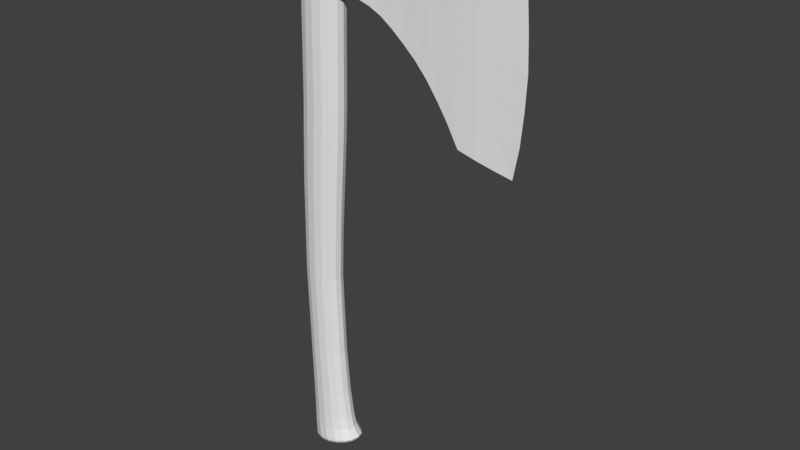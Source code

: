 # Source: axe.blend  (saved by Blender 2.80.75; exported with 4.5.12 LTS)
import bpy
from mathutils import Matrix  # noqa: F401  (used for matrix-valued properties, if any)

bpy.ops.wm.read_factory_settings(use_empty=True)
scene = bpy.context.scene
scene.name = 'Scene'

# ---- collections
col_collection_1 = bpy.data.collections.new('Collection 1'); scene.collection.children.link(col_collection_1)

# ---- world
world_world = bpy.data.worlds.new('World'); scene.world = world_world
world_world.color = (0.05088, 0.05088, 0.05088)
world_world.use_sun_shadow = False
world_world.sun_shadow_jitter_overblur = 0.0
world_world.cycles.sampling_method = 'MANUAL'

# ---- meshes
me_cylinder = bpy.data.meshes.new('Cylinder')
me_cylinder.from_pydata([(3.654, 0.4836, 0.91), (3.654, -0.4809, 0.91), (3.654, 0.4836, 0.8807), (3.654, 0.4836, 0.8557), (3.654, 0.4836, 0.8266), (3.654, 0.4836, 0.7991), (3.654, 0.4836, 0.7803), (3.654, -0.5136, 0.7803), (3.654, -0.5063, 0.7991), (3.654, -0.4991, 0.8266), (3.654, -0.4918, 0.8557), (3.654, -0.4845, 0.8807), (3.654, 0.4836, 0.7606), (3.654, -0.4773, 0.9376), (3.654, 0.4836, 0.9376), (3.654, -0.5208, 0.7606), (4.799, 0.4314, 0.8724), (4.799, 0.4314, 0.84), (4.799, 0.4314, 0.7958), (4.799, 0.4314, 0.7299), (4.799, -0.4508, 0.7299), (4.799, -0.4464, 0.7534), (-0.399, 0.6948, 0.9596), (-0.7681, 0.5318, 0.9596), (-1.015, 0.2878, 0.9596), (-1.101, 7.688e-09, 0.9596), (-1.015, -0.2878, 0.9596), (-0.7681, -0.5318, 0.9596), (-0.399, -0.6948, 0.9596), (0.03646, -0.752, 0.9596), (0.4719, -0.6948, 0.9596), (0.841, -0.5318, 0.9596), (1.088, -0.2878, 0.9596), (1.174, -3.412e-08, 0.9596), (1.088, 0.2878, 0.9596), (0.841, 0.5318, 0.9596), (0.4719, 0.6948, 0.9596), (0.03646, 0.752, 0.9596), (3.082, -0.5679, 0.7777), (3.082, 0.5233, 0.863), (3.082, 0.5233, 0.8191), (3.082, -0.5502, 0.8191), (3.082, -0.519, 0.9113), (3.082, 0.5233, 0.9113), (4.799, 0.4314, 0.9082), (4.799, -0.4309, 0.9082), (4.799, 0.4314, 0.7534), (4.799, -0.442, 0.7958), (4.799, -0.4376, 0.84), (4.799, -0.4331, 0.8724), (4.799, 0.4314, 0.7089), (4.799, 0.4314, 0.9432), (4.799, -0.4287, 0.9432), (4.799, -0.4553, 0.7089), (6.961, -0.354, 0.9104), (6.961, 0.3522, 0.9104), (6.961, 0.3522, 0.8665), (6.961, 0.3522, 0.8256), (6.961, 0.3522, 0.762), (6.961, 0.3522, 0.7001), (6.961, 0.3522, 0.6485), (6.961, -0.354, 0.6485), (6.961, -0.354, 0.7001), (6.961, -0.354, 0.762), (6.961, -0.354, 0.8256), (6.961, -0.354, 0.8665), (6.961, 0.3522, 0.5567), (6.961, -0.354, 0.9558), (6.961, 0.3522, 0.9558), (6.961, -0.354, 0.5567), (5.943, 0.3978, 0.949), (5.943, -0.4076, 0.6421), (5.943, 0.3978, 0.9088), (5.943, -0.3991, 0.9088), (5.943, 0.3978, 0.8702), (5.943, 0.3978, 0.8339), (5.943, 0.3978, 0.7785), (5.943, 0.3978, 0.7249), (5.943, 0.3978, 0.6905), (5.943, -0.406, 0.6905), (5.943, -0.4045, 0.7249), (5.943, -0.403, 0.7785), (5.943, -0.4014, 0.8339), (5.943, -0.3999, 0.8702), (5.943, 0.3978, 0.6421), (5.943, -0.3984, 0.949), (-0.9894, -0.8641, 0.9136), (-0.9894, 0.8641, 0.9136), (-0.9894, -0.8641, 0.8921), (-0.9894, -0.8641, 0.8727), (-0.9894, -0.8641, 0.8529), (-0.9894, -0.8641, 0.8345), (-0.9894, -0.8641, 0.8167), (-0.9894, 0.8641, 0.8167), (-0.9894, 0.8641, 0.8345), (-0.9894, 0.8641, 0.8529), (-0.9894, 0.8641, 0.8727), (-0.9894, 0.8641, 0.8921), (-0.9894, 0.8641, 0.8002), (-1.42, 0.7755, 0.8027), (-1.785, 1.557e-08, 0.9325), (-1.692, 0.4197, 0.8027), (-1.692, 0.4197, 0.9325), (-1.785, 1.557e-08, 0.8027), (-1.42, 0.7755, 0.9325), (-0.9894, 0.8641, 0.9351), (-1.692, -0.4197, 0.8027), (-1.692, -0.4197, 0.9325), (-1.42, -0.7755, 0.9325), (-0.9894, -0.8641, 0.9351), (-0.9894, -0.8641, 0.8002), (-1.42, -0.7755, 0.8027), (0.9312, 0.8955, 0.9149), (0.9312, -0.8955, 0.9149), (0.9312, -0.8955, 0.8161), (0.9312, -0.8955, 0.8342), (0.9312, -0.8955, 0.8529), (0.9312, -0.8955, 0.873), (0.9312, -0.8955, 0.8932), (0.9312, 0.8955, 0.8932), (0.9312, 0.8955, 0.873), (0.9312, 0.8955, 0.8529), (0.9312, 0.8955, 0.8342), (0.9312, 0.8955, 0.8161), (0.9312, -0.8955, 0.9367), (0.9312, 0.8955, 0.9367), (1.286, 0.782, 0.9367), (1.523, 0.4702, 0.934), (1.607, -5.902e-08, 0.934), (0.9312, 0.8955, 0.7994), (1.286, 0.782, 0.7994), (1.286, -0.782, 0.9367), (1.523, -0.4702, 0.934), (1.523, -0.4702, 0.8019), (1.286, -0.782, 0.7994), (1.523, 0.4702, 0.8019), (1.607, -5.91e-08, 0.8019), (0.9312, -0.8955, 0.7994), (5.371, 0.4185, 0.9085), (4.226, -0.4921, 0.7369), (5.371, -0.4187, 0.9085), (4.226, -0.4567, 0.9395), (5.371, 0.4185, 0.8713), (4.226, 0.4614, 0.9395), (5.371, 0.4185, 0.8369), (4.226, 0.4614, 0.7369), (5.371, 0.4185, 0.7872), (4.226, -0.4626, 0.8756), (5.371, 0.4185, 0.7391), (4.226, -0.4685, 0.8468), (5.371, 0.4185, 0.71), (4.226, -0.4744, 0.8101), (5.371, -0.4326, 0.71), (4.226, -0.4803, 0.7752), (5.371, -0.4295, 0.7391), (4.226, -0.4862, 0.7582), (5.371, -0.4264, 0.7872), (4.226, 0.4614, 0.7582), (5.371, -0.4233, 0.8369), (4.226, 0.4614, 0.7752), (5.371, -0.4203, 0.8713), (4.226, 0.4614, 0.8101), (5.371, 0.4185, 0.679), (4.226, 0.4614, 0.8468), (4.226, 0.4614, 0.8756), (5.371, 0.4185, 0.9458), (5.371, -0.4172, 0.9458), (4.226, -0.4596, 0.9084), (4.226, 0.4614, 0.9084), (5.371, -0.4356, 0.679), (7.407, 0.3298, 0.9116), (7.407, -0.3314, 0.9116), (9.156, 0.1479, 0.9205), (-1.759, 0.6469, 0.9091), (-1.969, 0.4951, 0.9091), (-2.012, 0.2679, 0.9091), (-2.012, 2.765e-08, 0.9091), (-2.012, -0.2679, 0.9091), (-1.969, -0.4951, 0.9091), (-1.759, -0.6469, 0.9091), (8.299, 0.2603, 0.9146), (6.516, 0.3692, 0.9091), (2.036, -0.654, 0.9131), (2.036, 0.654, 0.9131), (10.12, -0.0002774, 0.9296), (-0.4403, 0.9482, 0.9161), (-0.4403, -0.9482, 0.9161), (2.384e-07, -0.9803, 0.9178), (0.4403, -0.9482, 0.9161), (0.4403, 0.9482, 0.9161), (9.156, -0.1495, 0.9205), (8.299, -0.262, 0.9146), (6.516, -0.3711, 0.9091), (0.0, 0.9803, 0.9178), (7.407, 0.3298, 0.8639), (7.407, 0.3298, 0.8203), (7.407, 0.3298, 0.7541), (7.407, 0.3298, 0.6897), (7.407, 0.3298, 0.6261), (7.407, -0.3314, 0.6261), (7.407, -0.3314, 0.6897), (7.407, -0.3314, 0.7541), (7.407, -0.3314, 0.8203), (7.407, -0.3314, 0.8639), (7.517, 0.3298, 0.5007), (7.407, 0.3298, 0.9594), (7.407, -0.3314, 0.9594), (7.517, -0.3314, 0.5007), (9.156, -0.1495, 0.8527), (9.156, -0.1495, 0.7968), (9.156, -0.1495, 0.7183), (9.156, -0.1495, 0.6415), (9.156, -0.1495, 0.5656), (9.156, 0.1479, 0.5656), (9.156, 0.1479, 0.6415), (9.156, 0.1479, 0.7183), (9.156, 0.1479, 0.7968), (9.156, 0.1479, 0.8527), (-1.759, 0.6469, 0.8178), (-1.759, 0.6469, 0.8348), (-1.759, 0.6469, 0.8525), (-1.759, 0.6469, 0.8714), (-1.759, 0.6469, 0.8885), (-1.969, 0.4951, 0.8178), (-1.969, 0.4951, 0.8348), (-1.969, 0.4951, 0.8525), (-1.969, 0.4951, 0.8714), (-1.969, 0.4951, 0.8885), (-2.012, 0.2679, 0.8178), (-2.012, 0.2679, 0.8348), (-2.012, 0.2679, 0.8525), (-2.012, 0.2679, 0.8714), (-2.012, 0.2679, 0.8885), (-2.012, 2.765e-08, 0.8178), (-2.012, 2.765e-08, 0.8348), (-2.012, 2.765e-08, 0.8525), (-2.012, 2.765e-08, 0.8714), (-2.012, 2.765e-08, 0.8885), (-2.012, -0.2679, 0.8178), (-2.012, -0.2679, 0.8348), (-2.012, -0.2679, 0.8525), (-2.012, -0.2679, 0.8714), (-2.012, -0.2679, 0.8885), (-1.969, -0.4951, 0.8178), (-1.969, -0.4951, 0.8348), (-1.969, -0.4951, 0.8525), (-1.969, -0.4951, 0.8714), (-1.969, -0.4951, 0.8885), (-1.759, -0.6469, 0.8178), (-1.759, -0.6469, 0.8348), (-1.759, -0.6469, 0.8525), (-1.759, -0.6469, 0.8714), (-1.759, -0.6469, 0.8885), (8.299, -0.262, 0.8586), (8.299, -0.262, 0.8099), (8.299, -0.262, 0.7384), (8.299, -0.262, 0.6687), (8.299, -0.262, 0.5999), (6.516, -0.3711, 0.8691), (6.516, -0.3711, 0.8308), (6.516, -0.3711, 0.7698), (6.516, -0.3711, 0.7106), (6.516, -0.3711, 0.6709), (3.082, -0.5235, 0.885), (3.082, -0.5324, 0.863), (3.082, -0.5413, 0.8403), (3.082, -0.559, 0.7985), (8.299, 0.2603, 0.5999), (8.299, 0.2603, 0.6687), (8.299, 0.2603, 0.7384), (8.299, 0.2603, 0.8099), (8.299, 0.2603, 0.8586), (6.516, 0.3692, 0.6709), (6.516, 0.3692, 0.7106), (6.516, 0.3692, 0.7698), (6.516, 0.3692, 0.8308), (6.516, 0.3692, 0.8691), (3.082, 0.5233, 0.7985), (3.082, 0.5233, 0.8403), (3.082, 0.5233, 0.885), (2.036, -0.654, 0.818), (2.036, -0.654, 0.8354), (2.036, -0.654, 0.8534), (2.036, -0.654, 0.8727), (2.036, -0.654, 0.8922), (2.036, 0.654, 0.818), (2.036, 0.654, 0.8354), (2.036, 0.654, 0.8534), (2.036, 0.654, 0.8727), (2.036, 0.654, 0.8922), (10.26, -0.0002774, 0.5373), (10.4, -0.0002774, 0.6193), (10.47, -0.0002774, 0.7023), (10.4, -0.0002774, 0.787), (10.31, -0.0002774, 0.849), (-0.4403, 0.9482, 0.8149), (-0.4403, 0.9482, 0.8334), (-0.4403, 0.9482, 0.8526), (-0.4403, 0.9482, 0.8732), (-0.4403, 0.9482, 0.8938), (-0.4403, -0.9482, 0.8149), (-0.4403, -0.9482, 0.8334), (-0.4403, -0.9482, 0.8526), (-0.4403, -0.9482, 0.8732), (-0.4403, -0.9482, 0.8938), (2.086e-07, -0.9803, 0.8132), (2.086e-07, -0.9803, 0.8324), (2.086e-07, -0.9803, 0.8522), (2.384e-07, -0.9803, 0.8734), (2.384e-07, -0.9803, 0.8948), (0.4403, -0.9482, 0.8149), (0.4403, -0.9482, 0.8334), (0.4403, -0.9482, 0.8526), (0.4403, -0.9482, 0.8732), (0.4403, -0.9482, 0.8938), (0.4403, 0.9482, 0.8149), (0.4403, 0.9482, 0.8334), (0.4403, 0.9482, 0.8526), (0.4403, 0.9482, 0.8732), (0.4403, 0.9482, 0.8938), (0.0, 0.9803, 0.8948), (0.0, 0.9803, 0.8734), (0.0, 0.9803, 0.8522), (-2.98e-08, 0.9803, 0.8324), (-2.98e-08, 0.9803, 0.8132), (9.156, 0.1479, 0.9794), (9.093, -0.1495, 0.474), (9.093, 0.1479, 0.474), (9.156, -0.1495, 0.9794), (-1.759, 0.6469, 0.802), (-1.969, 0.4951, 0.802), (-2.012, 0.2679, 0.802), (-2.012, 2.765e-08, 0.802), (-2.012, -0.2679, 0.802), (-1.969, -0.4951, 0.802), (-1.759, -0.6469, 0.802), (-1.759, -0.6469, 0.9297), (-1.969, -0.4951, 0.9297), (-2.012, -0.2679, 0.9297), (-2.012, 2.765e-08, 0.9297), (-2.012, 0.2679, 0.9297), (-1.759, 0.6469, 0.9297), (-1.969, 0.4951, 0.9297), (8.325, 0.2603, 0.487), (6.516, 0.3692, 0.5957), (3.082, 0.5233, 0.7777), (3.082, 0.5233, 0.9362), (6.516, 0.3692, 0.9522), (8.299, 0.2603, 0.9675), (8.299, -0.262, 0.9675), (6.516, -0.3711, 0.9522), (3.082, -0.5146, 0.9362), (6.516, -0.3711, 0.5957), (8.325, -0.262, 0.487), (2.036, -0.5552, 0.934), (2.036, -0.654, 0.934), (2.036, -0.3005, 0.934), (2.036, -4.231e-08, 0.934), (2.036, 0.3005, 0.934), (2.036, 0.5552, 0.934), (2.036, 0.654, 0.934), (2.036, 0.654, 0.7981), (2.036, -0.654, 0.7981), (2.036, 0.5552, 0.7981), (2.036, 0.3005, 0.7981), (2.036, -4.231e-08, 0.7981), (2.036, -0.3005, 0.7981), (2.036, -0.5552, 0.7981), (9.882, -0.0002774, 0.9892), (9.997, -0.0002774, 0.4599), (-0.4403, 0.9482, 0.7978), (-1.034, 0.8462, 0.7994), (-1.351, 0.5088, 0.8019), (-1.462, 1.131e-08, 0.8019), (-1.351, -0.5088, 0.8019), (-1.034, -0.8462, 0.7994), (-0.4403, -0.9482, 0.7978), (2.086e-07, -0.9803, 0.7924), (0.4403, -0.9482, 0.7978), (1.034, -0.8462, 0.7994), (1.351, -0.5088, 0.8019), (1.462, -6.27e-08, 0.8019), (1.351, 0.5088, 0.8019), (1.034, 0.8462, 0.7994), (0.4403, 0.9482, 0.7978), (0.4403, 0.9482, 0.9384), (1.034, 0.8462, 0.9367), (1.351, 0.5088, 0.934), (1.462, -6.259e-08, 0.934), (1.351, -0.5088, 0.934), (1.034, -0.8462, 0.9367), (0.4403, -0.9482, 0.9384), (2.384e-07, -0.9803, 0.944), (-0.4403, -0.9482, 0.9384), (-1.034, -0.8462, 0.9367), (-1.351, -0.5088, 0.934), (-1.462, 1.131e-08, 0.934), (-1.351, 0.5088, 0.934), (-1.034, 0.8462, 0.9367), (-0.4403, 0.9482, 0.9384), (0.0, 0.9803, 0.944), (-2.98e-08, 0.9803, 0.7924), (0.2627, 0.3818, -0.4737), (0.03646, 0.615, 0.9626), (0.4888, 0.3512, -0.4708), (0.3926, 0.5682, 0.9626), (0.6805, 0.2641, -0.4683), (0.6944, 0.4349, 0.9626), (0.8086, 0.1337, -0.4666), (0.8961, 0.2354, 0.9626), (0.8536, -0.02011, -0.4661), (0.967, -2.979e-08, 0.9626), (0.8086, -0.1739, -0.4666), (0.8961, -0.2354, 0.9626), (0.6805, -0.3043, -0.4683), (0.6944, -0.4349, 0.9626), (0.4888, -0.3914, -0.4708), (0.3926, -0.5682, 0.9626), (0.2627, -0.422, -0.4737), (0.03646, -0.615, 0.9626), (0.03651, -0.3914, -0.4767), (-0.3196, -0.5682, 0.9626), (-0.1552, -0.3043, -0.4792), (-0.6215, -0.4349, 0.9626), (-0.2833, -0.1739, -0.4809), (-0.8232, -0.2354, 0.9626), (-0.3283, -0.02011, -0.4814), (-0.8941, 4.325e-09, 0.9626), (-0.2833, 0.1337, -0.4809), (-0.8232, 0.2354, 0.9626), (-0.1552, 0.2641, -0.4792), (-0.6215, 0.4349, 0.9626), (0.03651, 0.3512, -0.4767), (-0.3196, 0.5682, 0.9626), (0.03646, 0.752, 0.944), (0.4719, 0.6948, 0.9384), (0.841, 0.5318, 0.9367), (1.088, 0.2878, 0.9367), (1.174, -3.412e-08, 0.9367), (1.088, -0.2878, 0.9367), (0.841, -0.5318, 0.9367), (0.4719, -0.6948, 0.9384), (0.03646, -0.752, 0.944), (-0.399, -0.6948, 0.9384), (-0.7681, -0.5318, 0.9367), (-1.015, -0.2878, 0.9367), (-1.101, 7.688e-09, 0.9367), (-1.015, 0.2878, 0.9367), (-0.7681, 0.5318, 0.9367), (-0.399, 0.6948, 0.9384), (0.4719, 0.6948, 0.7978), (0.841, 0.5318, 0.7994), (1.088, 0.2878, 0.7994), (1.174, -3.412e-08, 0.7994), (1.088, -0.2878, 0.7994), (0.841, -0.5318, 0.7994), (0.4719, -0.6948, 0.7978), (0.03646, -0.752, 0.7924), (-0.399, -0.6948, 0.7978), (-0.7681, -0.5318, 0.7994), (-1.015, -0.2878, 0.7994), (-1.101, 7.688e-09, 0.7994), (-1.015, 0.2878, 0.7994), (-0.7681, 0.5318, 0.7994), (-0.399, 0.6948, 0.7978), (0.03646, 0.752, 0.7924), (0.7035, 0.8159, -0.4541), (1.135, 0.62, -0.4487), (1.424, 0.3269, -0.4451), (1.525, -0.01878, -0.4439), (1.424, -0.3645, -0.4451), (1.135, -0.6576, -0.4487), (0.7035, -0.8534, -0.4541), (0.1943, -0.9222, -0.4604), (-0.3149, -0.8534, -0.4666), (-0.7467, -0.6576, -0.4719), (-1.043, -0.3492, -0.4747), (-1.136, -0.01878, -0.4768), (-1.035, 0.3269, -0.4755), (-0.7467, 0.62, -0.4719), (-0.3149, 0.8159, -0.4666), (0.1943, 0.8846, -0.4604), (-0.09527, 0.7601, -0.3911), (-0.4707, 0.6789, 0.03565), (-0.3172, 0.7288, 0.278), (0.1055, 0.6733, 0.2776), (-0.07776, 0.6273, 0.03465), (0.3441, 0.7023, -0.3898), (0.4635, 0.5153, 0.2772), (0.2552, 0.4801, 0.0337), (0.7166, 0.5375, -0.3886), (0.7019, 0.2789, 0.2762), (0.4772, 0.2598, 0.03274), (0.9656, 0.2909, -0.3879), (0.7856, -3.306e-08, 0.2759), (0.5552, -3.113e-08, 0.03241), (1.053, -3.424e-08, -0.3877), (0.7019, -0.2789, 0.2762), (0.4772, -0.2598, 0.03274), (0.9656, -0.2909, -0.3879), (0.4635, -0.5153, 0.2772), (0.2552, -0.4801, 0.0337), (0.7166, -0.5375, -0.3886), (0.1055, -0.6733, 0.2776), (-0.07776, -0.6273, 0.03465), (0.3441, -0.7023, -0.3898), (-0.3172, -0.7288, 0.278), (-0.4707, -0.6789, 0.03565), (-0.09527, -0.7601, -0.3911), (-0.7361, -0.6733, 0.2809), (-0.8616, -0.6273, 0.03804), (-0.5349, -0.7023, -0.3922), (-1.092, -0.5153, 0.2831), (-1.193, -0.4801, 0.03996), (-0.9075, -0.5375, -0.3931), (-1.33, -0.2789, 0.284), (-1.415, -0.2598, 0.04092), (-1.156, -0.2909, -0.3938), (-1.414, 7.451e-09, 0.2843), (-1.493, 6.613e-09, 0.04126), (-1.244, 8.02e-09, -0.3941), (-1.33, 0.2789, 0.284), (-1.415, 0.2598, 0.04092), (-1.156, 0.2909, -0.3938), (-1.092, 0.5153, 0.2831), (-1.193, 0.4801, 0.03996), (-0.9075, 0.5375, -0.3931), (-0.7361, 0.6733, 0.2809), (-0.8616, 0.6273, 0.03804), (-0.5349, 0.7023, -0.3922), (-0.09241, 0.752, 0.5007), (0.3439, 0.6948, 0.501), (0.7135, 0.5318, 0.501), (0.9596, 0.2878, 0.5002), (1.046, -3.412e-08, 0.5), (0.9596, -0.2878, 0.5002), (0.7135, -0.5318, 0.501), (0.3439, -0.6948, 0.501), (-0.09241, -0.752, 0.5007), (-0.5252, -0.6948, 0.5036), (-0.8924, -0.5318, 0.5058), (-1.139, -0.2878, 0.5066), (-1.225, 7.688e-09, 0.5068), (-1.139, 0.2878, 0.5066), (-0.8924, 0.5318, 0.5058), (-0.5252, 0.6948, 0.5036), (-0.3433, 0.6789, -0.1886), (0.04982, 0.6273, -0.1881), (0.3831, 0.4801, -0.1878), (0.6057, 0.2598, -0.1878), (0.6839, -3.113e-08, -0.1878), (0.6057, -0.2598, -0.1878), (0.3831, -0.4801, -0.1878), (0.04982, -0.6273, -0.1881), (-0.3433, -0.6789, -0.1886), (-0.7363, -0.6273, -0.1881), (-1.069, -0.4801, -0.1878), (-1.292, -0.2598, -0.1878), (-1.37, 6.613e-09, -0.1878), (-1.292, 0.2598, -0.1878), (-1.069, 0.4801, -0.1878), (-0.7363, 0.6273, -0.1881), (-0.4083, 0.6948, 0.1568), (-0.005604, 0.6419, 0.1568), (0.3357, 0.4913, 0.1567), (0.5633, 0.2659, 0.1561), (0.6432, -3.152e-08, 0.1559), (0.5633, -0.2659, 0.1561), (0.3357, -0.4913, 0.1567), (-0.005604, -0.6419, 0.1568), (-0.4083, -0.6948, 0.1568), (-0.8092, -0.6419, 0.1588), (-1.149, -0.4913, 0.1603), (-1.377, -0.2659, 0.1609), (-1.457, 7.103e-09, 0.1611), (-1.377, 0.2659, 0.1609), (-1.149, 0.4913, 0.1603), (-0.8092, 0.6419, 0.1588), (0.2662, 0.6948, 0.4216), (0.6356, 0.5318, 0.4216), (0.8818, 0.2878, 0.4208), (0.9682, -3.412e-08, 0.4206), (0.8818, -0.2878, 0.4208), (0.6356, -0.5318, 0.4216), (0.2662, -0.6948, 0.4216), (-0.1699, -0.752, 0.4215), (-0.6028, -0.6948, 0.4243), (-0.9699, -0.5318, 0.4265), (-1.216, -0.2878, 0.4272), (-1.302, 7.688e-09, 0.4275), (-1.216, 0.2878, 0.4272), (-0.9699, 0.5318, 0.4265), (-0.6028, 0.6948, 0.4243), (-0.1699, 0.752, 0.4215), (0.1986, 0.6574, -0.3154), (0.5477, 0.5031, -0.3148), (0.781, 0.2723, -0.3146), (0.8629, -3.239e-08, -0.3145), (0.781, -0.2723, -0.3146), (0.5477, -0.5031, -0.3148), (0.1986, -0.6574, -0.3154), (-0.2132, -0.7115, -0.3162), (-0.625, -0.6574, -0.3164), (-0.9742, -0.5031, -0.3167), (-1.207, -0.2723, -0.317), (-1.289, 7.168e-09, -0.3171), (-1.207, 0.2723, -0.317), (-0.9742, 0.5031, -0.3167), (-0.625, 0.6574, -0.3164), (-0.2132, 0.7115, -0.3162), (0.4539, 0.7388, -0.4253), (0.8456, 0.5631, -0.4221), (1.107, 0.3001, -0.4201), (1.199, -0.01006, -0.4193), (1.107, -0.3202, -0.4201), (0.8456, -0.5832, -0.4221), (0.4539, -0.7589, -0.4253), (-0.00814, -0.8206, -0.429), (-0.4703, -0.7589, -0.4325), (-0.8622, -0.5832, -0.4355), (-1.124, -0.3202, -0.4376), (-1.216, -0.01006, -0.4383), (-1.124, 0.3001, -0.4376), (-0.8622, 0.5631, -0.4355), (-0.4703, 0.7388, -0.4325), (-0.00814, 0.8005, -0.429), (0.7033, 0.7597, -0.4607), (1.093, 0.5816, -0.4559), (1.366, 0.3111, -0.4524), (1.466, -0.00985, -0.4511), (1.375, -0.3424, -0.4521), (1.106, -0.616, -0.4555), (0.7033, -0.7989, -0.4607), (0.2285, -0.8631, -0.4668), (-0.2465, -0.7989, -0.4728), (-0.6491, -0.616, -0.4779), (-0.921, -0.3368, -0.4811), (-1.013, -0.01958, -0.4826), (-0.9182, 0.3032, -0.4814), (-0.6491, 0.5768, -0.4779), (-0.2465, 0.7597, -0.4728), (0.2285, 0.8239, -0.4668), (-0.4146, 0.6789, -0.06344), (-0.0216, 0.6273, -0.06419), (0.3115, 0.4801, -0.06491), (0.5337, 0.2598, -0.06567), (0.6117, -3.113e-08, -0.06594), (0.5337, -0.2598, -0.06567), (0.3115, -0.4801, -0.06491), (-0.0216, -0.6273, -0.06419), (-0.4146, -0.6789, -0.06344), (-0.8061, -0.6273, -0.06149), (-1.138, -0.4801, -0.05992), (-1.36, -0.2598, -0.05916), (-1.438, 6.613e-09, -0.05889), (-1.36, 0.2598, -0.05916), (-1.138, 0.4801, -0.05992), (-0.8061, 0.6273, -0.06149), (1.718, -0.7388, 0.9349), (1.718, 0.7388, 0.9349), (1.718, 0.6348, 0.9349), (1.718, 0.3601, 0.934), (1.718, -4.818e-08, 0.934), (1.718, 0.6348, 0.801), (1.718, -0.3601, 0.934), (1.718, -0.3601, 0.8019), (1.718, -0.6348, 0.801), (1.718, 0.3601, 0.8019), (1.718, -4.82e-08, 0.8019), (1.718, 0.7388, 0.9137), (1.718, -0.7388, 0.9137), (1.718, -0.7388, 0.8173), (1.718, -0.7388, 0.835), (1.718, -0.7388, 0.8532), (1.718, -0.7388, 0.8728), (1.718, -0.7388, 0.8925), (1.718, 0.7388, 0.8925), (1.718, 0.7388, 0.8728), (1.718, 0.7388, 0.8532), (1.718, 0.7388, 0.835), (1.718, 0.7388, 0.8173), (1.718, 0.7388, 0.801), (1.718, -0.6348, 0.9349), (1.718, -0.7388, 0.801), (0.6488, 0.6417, -0.4651), (0.9834, 0.4892, -0.4609), (1.214, 0.2586, -0.4579), (1.297, -0.01438, -0.4568), (1.219, -0.294, -0.4577), (0.9906, -0.5264, -0.4607), (0.6488, -0.6816, -0.4651), (0.2457, -0.7362, -0.4703), (-0.1575, -0.6816, -0.4754), (-0.4993, -0.5264, -0.4798), (-0.7293, -0.2908, -0.4826), (-0.8078, -0.01998, -0.4838), (-0.7276, 0.2541, -0.4827), (-0.4993, 0.4864, -0.4798), (-0.1575, 0.6417, -0.4754), (0.2457, 0.6962, -0.4703), (0.5775, 0.7753, -0.4397), (0.9881, 0.59, -0.4355), (1.263, 0.3127, -0.4327), (1.359, -0.01441, -0.4317), (1.263, -0.3415, -0.4327), (0.9881, -0.6189, -0.4355), (0.5775, -0.8042, -0.4397), (0.09309, -0.8692, -0.4447), (-0.3914, -0.8042, -0.4495), (-0.8022, -0.6189, -0.4537), (-1.08, -0.334, -0.4561), (-1.173, -0.01441, -0.4575), (-1.077, 0.3127, -0.4565), (-0.8022, 0.59, -0.4537), (-0.3914, 0.7753, -0.4495), (0.09309, 0.8404, -0.4447), (0.6609, 0.8048, -0.4489), (1.087, 0.6119, -0.444), (1.371, 0.3233, -0.4407), (1.471, -0.01724, -0.4395), (1.371, -0.3577, -0.4407), (1.087, -0.6464, -0.444), (0.6609, -0.8393, -0.4489), (0.1585, -0.907, -0.4548), (-0.344, -0.8393, -0.4606), (-0.77, -0.6464, -0.4655), (-1.061, -0.3452, -0.4682), (-1.155, -0.01724, -0.47), (-1.055, 0.3233, -0.4688), (-0.77, 0.6119, -0.4655), (-0.344, 0.8048, -0.4606), (0.1585, 0.8725, -0.4548)], [], [(434, 37, 36, 435), (435, 36, 35, 436), (436, 35, 34, 437), (437, 34, 33, 438), (438, 33, 32, 439), (439, 32, 31, 440), (440, 31, 30, 441), (441, 30, 29, 442), (442, 29, 28, 443), (443, 28, 27, 444), (444, 27, 26, 445), (445, 26, 25, 446), (446, 25, 24, 447), (447, 24, 23, 448), (448, 23, 22, 449), (449, 22, 37, 434), (15, 38, 345, 12), (2, 0, 168, 164), (13, 1, 167, 141), (3, 2, 164, 163), (4, 3, 163, 161), (5, 4, 161, 159), (6, 5, 159, 157), (12, 6, 157, 145), (8, 7, 155, 153), (9, 8, 153, 151), (10, 9, 151, 149), (11, 10, 149, 147), (1, 11, 147, 167), (53, 139, 145, 50), (13, 141, 143, 14), (7, 15, 139, 155), (0, 14, 143, 168), (168, 143, 51, 44), (155, 139, 53, 20), (141, 52, 51, 143), (167, 147, 49, 45), (147, 149, 48, 49), (149, 151, 47, 48), (151, 153, 21, 47), (153, 155, 20, 21), (145, 157, 19, 50), (157, 159, 46, 19), (159, 161, 18, 46), (169, 53, 50, 162), (161, 163, 17, 18), (163, 164, 16, 17), (141, 167, 45, 52), (207, 69, 66, 204), (275, 276, 56, 57), (274, 275, 57, 58), (273, 274, 58, 59), (272, 273, 59, 60), (344, 272, 60, 66), (261, 262, 61, 62), (260, 261, 62, 63), (259, 260, 63, 64), (258, 259, 64, 65), (192, 258, 65, 54), (350, 67, 68, 347), (262, 352, 69, 61), (181, 347, 68, 55), (276, 181, 55, 56), (350, 192, 54, 67), (138, 165, 70, 72), (152, 169, 71, 79), (166, 85, 70, 165), (140, 160, 83, 73), (160, 158, 82, 83), (158, 156, 81, 82), (156, 154, 80, 81), (154, 152, 79, 80), (162, 150, 78, 84), (150, 148, 77, 78), (148, 146, 76, 77), (146, 144, 75, 76), (144, 142, 74, 75), (166, 140, 73, 85), (142, 138, 72, 74), (352, 71, 84, 344), (398, 399, 105, 104), (374, 375, 111, 106), (375, 376, 110, 111), (393, 394, 108, 109), (186, 393, 109, 86), (394, 395, 107, 108), (373, 374, 106, 103), (397, 398, 104, 102), (372, 373, 103, 101), (396, 397, 102, 100), (371, 372, 101, 99), (295, 370, 98, 93), (370, 371, 99, 98), (395, 396, 100, 107), (185, 299, 97, 87), (299, 298, 96, 97), (298, 297, 95, 96), (297, 296, 94, 95), (296, 295, 93, 94), (376, 300, 92, 110), (300, 301, 91, 92), (301, 302, 90, 91), (302, 303, 89, 90), (303, 304, 88, 89), (399, 185, 87, 105), (304, 186, 86, 88), (387, 388, 128, 127), (381, 382, 135, 136), (388, 389, 132, 128), (382, 383, 130, 135), (389, 390, 131, 132), (383, 384, 129, 130), (380, 381, 136, 133), (386, 387, 127, 126), (379, 380, 133, 134), (385, 386, 126, 125), (310, 378, 137, 114), (378, 379, 134, 137), (189, 385, 125, 112), (390, 391, 124, 131), (384, 315, 123, 129), (315, 316, 122, 123), (316, 317, 121, 122), (317, 318, 120, 121), (318, 319, 119, 120), (188, 314, 118, 113), (314, 313, 117, 118), (313, 312, 116, 117), (312, 311, 115, 116), (311, 310, 114, 115), (391, 188, 113, 124), (319, 189, 112, 119), (44, 51, 165, 138), (164, 168, 44, 16), (20, 53, 169, 152), (43, 346, 14, 0), (52, 166, 165, 51), (266, 38, 15, 7), (351, 13, 14, 346), (71, 169, 162, 84), (45, 49, 160, 140), (42, 263, 11, 1), (49, 48, 158, 160), (263, 264, 10, 11), (48, 47, 156, 158), (264, 265, 9, 10), (47, 21, 154, 156), (265, 41, 8, 9), (21, 20, 152, 154), (41, 266, 7, 8), (50, 19, 150, 162), (345, 277, 6, 12), (19, 46, 148, 150), (277, 40, 5, 6), (46, 18, 146, 148), (40, 278, 4, 5), (18, 17, 144, 146), (278, 39, 3, 4), (17, 16, 142, 144), (39, 279, 2, 3), (52, 45, 140, 166), (351, 42, 1, 13), (16, 44, 138, 142), (279, 43, 0, 2), (299, 185, 193, 320), (88, 86, 179, 252), (309, 187, 186, 304), (314, 188, 187, 309), (320, 193, 189, 319), (217, 172, 184, 294), (676, 669, 183, 289), (289, 183, 43, 279), (74, 72, 181, 276), (194, 170, 180, 271), (227, 174, 173, 222), (232, 175, 174, 227), (237, 176, 175, 232), (242, 177, 176, 237), (247, 178, 177, 242), (252, 179, 178, 247), (271, 180, 172, 217), (349, 191, 190, 328), (105, 87, 173, 341), (206, 171, 191, 349), (85, 73, 192, 350), (355, 182, 42, 351), (328, 190, 184, 368), (658, 670, 182, 355), (67, 54, 171, 206), (56, 55, 170, 194), (55, 68, 205, 170), (61, 69, 207, 199), (67, 206, 205, 68), (353, 207, 204, 343), (54, 65, 203, 171), (65, 64, 202, 203), (64, 63, 201, 202), (63, 62, 200, 201), (62, 61, 199, 200), (66, 60, 198, 204), (60, 59, 197, 198), (59, 58, 196, 197), (58, 57, 195, 196), (57, 56, 194, 195), (298, 299, 320, 321), (297, 298, 321, 322), (296, 297, 322, 323), (295, 296, 323, 324), (370, 295, 324, 401), (89, 88, 252, 251), (90, 89, 251, 250), (91, 90, 250, 249), (92, 91, 249, 248), (110, 92, 248, 335), (308, 309, 304, 303), (307, 308, 303, 302), (306, 307, 302, 301), (305, 306, 301, 300), (377, 305, 300, 376), (313, 314, 309, 308), (312, 313, 308, 307), (311, 312, 307, 306), (310, 311, 306, 305), (378, 310, 305, 377), (321, 320, 319, 318), (322, 321, 318, 317), (323, 322, 317, 316), (324, 323, 316, 315), (401, 324, 315, 384), (672, 671, 280, 281), (673, 672, 281, 282), (674, 673, 282, 283), (675, 674, 283, 284), (670, 675, 284, 182), (211, 212, 290, 291), (210, 211, 291, 292), (209, 210, 292, 293), (208, 209, 293, 294), (190, 208, 294, 184), (216, 217, 294, 293), (215, 216, 293, 292), (214, 215, 292, 291), (213, 214, 291, 290), (327, 213, 290, 369), (677, 676, 289, 288), (678, 677, 288, 287), (679, 678, 287, 286), (680, 679, 286, 285), (681, 680, 285, 361), (288, 289, 279, 39), (287, 288, 39, 278), (286, 287, 278, 40), (285, 286, 40, 277), (361, 285, 277, 345), (75, 74, 276, 275), (76, 75, 275, 274), (77, 76, 274, 273), (78, 77, 273, 272), (84, 78, 272, 344), (195, 194, 271, 270), (196, 195, 270, 269), (197, 196, 269, 268), (198, 197, 268, 267), (204, 198, 267, 343), (281, 280, 266, 41), (282, 281, 41, 265), (283, 282, 265, 264), (284, 283, 264, 263), (182, 284, 263, 42), (80, 79, 262, 261), (81, 80, 261, 260), (82, 81, 260, 259), (83, 82, 259, 258), (73, 83, 258, 192), (200, 199, 257, 256), (201, 200, 256, 255), (202, 201, 255, 254), (203, 202, 254, 253), (171, 203, 253, 191), (226, 227, 222, 221), (225, 226, 221, 220), (224, 225, 220, 219), (223, 224, 219, 218), (330, 223, 218, 329), (231, 232, 227, 226), (230, 231, 226, 225), (229, 230, 225, 224), (228, 229, 224, 223), (331, 228, 223, 330), (236, 237, 232, 231), (235, 236, 231, 230), (234, 235, 230, 229), (233, 234, 229, 228), (332, 233, 228, 331), (241, 242, 237, 236), (240, 241, 236, 235), (239, 240, 235, 234), (238, 239, 234, 233), (333, 238, 233, 332), (246, 247, 242, 241), (245, 246, 241, 240), (244, 245, 240, 239), (243, 244, 239, 238), (334, 243, 238, 333), (251, 252, 247, 246), (250, 251, 246, 245), (249, 250, 245, 244), (248, 249, 244, 243), (335, 248, 243, 334), (94, 93, 218, 219), (95, 94, 219, 220), (96, 95, 220, 221), (97, 96, 221, 222), (87, 97, 222, 173), (270, 271, 217, 216), (269, 270, 216, 215), (268, 269, 215, 214), (267, 268, 214, 213), (343, 267, 213, 327), (256, 257, 212, 211), (255, 256, 211, 210), (254, 255, 210, 209), (253, 254, 209, 208), (191, 253, 208, 190), (257, 353, 326, 212), (180, 348, 325, 172), (349, 328, 325, 348), (343, 327, 326, 353), (107, 100, 339, 338), (98, 99, 330, 329), (93, 98, 329, 218), (99, 101, 331, 330), (100, 102, 340, 339), (101, 103, 332, 331), (102, 104, 342, 340), (103, 106, 333, 332), (179, 336, 337, 178), (178, 337, 338, 177), (177, 338, 339, 176), (176, 339, 340, 175), (175, 340, 342, 174), (174, 342, 341, 173), (139, 15, 12, 145), (361, 345, 38, 362, 367, 366, 365, 364, 363), (69, 352, 344, 66), (327, 369, 326), (359, 358, 357, 356, 354, 355, 351, 346, 360), (85, 350, 347, 70), (206, 349, 348, 205), (328, 368, 325), (199, 207, 353, 257), (79, 71, 352, 262), (280, 362, 38, 266), (170, 205, 348, 180), (72, 70, 347, 181), (183, 360, 346, 43), (682, 658, 355, 354), (669, 659, 360, 183), (172, 325, 368, 184), (212, 326, 369, 290), (683, 666, 367, 362), (671, 683, 362, 280), (659, 660, 359, 360), (666, 665, 366, 367), (660, 661, 358, 359), (665, 668, 365, 366), (663, 681, 361, 363), (664, 682, 354, 356), (667, 663, 363, 364), (662, 664, 356, 357), (668, 667, 364, 365), (661, 662, 357, 358), (441, 442, 392, 391), (452, 451, 383, 382), (442, 443, 393, 392), (465, 464, 370, 401), (451, 450, 384, 383), (443, 444, 394, 393), (464, 463, 371, 370), (450, 465, 401, 384), (444, 445, 395, 394), (463, 462, 372, 371), (445, 446, 396, 395), (462, 461, 373, 372), (446, 447, 397, 396), (461, 460, 374, 373), (447, 448, 398, 397), (460, 459, 375, 374), (193, 400, 385, 189), (188, 391, 392, 187), (187, 392, 393, 186), (108, 107, 338, 337), (86, 109, 336, 179), (109, 108, 337, 336), (111, 110, 335, 334), (106, 111, 334, 333), (104, 105, 341, 342), (185, 399, 400, 193), (545, 464, 465, 530), (544, 463, 464, 545), (37, 403, 405, 36), (36, 405, 407, 35), (35, 407, 409, 34), (34, 409, 411, 33), (33, 411, 413, 32), (32, 413, 415, 31), (31, 415, 417, 30), (30, 417, 419, 29), (29, 419, 421, 28), (28, 421, 423, 27), (27, 423, 425, 26), (26, 425, 427, 25), (25, 427, 429, 24), (24, 429, 431, 23), (405, 403, 433, 431, 429, 427, 425, 423, 421, 419, 417, 415, 413, 411, 409, 407), (23, 431, 433, 22), (22, 433, 403, 37), (402, 404, 406, 408, 410, 412, 414, 416, 418, 420, 422, 424, 426, 428, 430, 432), (434, 435, 385, 400), (448, 449, 399, 398), (459, 458, 376, 375), (435, 436, 386, 385), (449, 434, 400, 399), (458, 457, 377, 376), (436, 437, 387, 386), (457, 456, 378, 377), (437, 438, 388, 387), (456, 455, 379, 378), (438, 439, 389, 388), (455, 454, 380, 379), (439, 440, 390, 389), (454, 453, 381, 380), (440, 441, 391, 390), (453, 452, 382, 381), (530, 465, 450, 531), (531, 450, 451, 532), (532, 451, 452, 533), (533, 452, 453, 534), (534, 453, 454, 535), (535, 454, 455, 536), (536, 455, 456, 537), (537, 456, 457, 538), (538, 457, 458, 539), (539, 458, 459, 540), (540, 459, 460, 541), (541, 460, 461, 542), (542, 461, 462, 543), (543, 462, 463, 544), (638, 478, 479, 639), (637, 477, 478, 638), (636, 476, 477, 637), (635, 475, 476, 636), (634, 474, 475, 635), (633, 473, 474, 634), (632, 472, 473, 633), (631, 471, 472, 632), (630, 470, 471, 631), (629, 469, 470, 630), (628, 468, 469, 629), (627, 467, 468, 628), (626, 466, 467, 627), (641, 481, 466, 626), (639, 479, 480, 640), (640, 480, 481, 641), (622, 523, 526, 623), (655, 522, 525, 656), (575, 521, 524, 576), (621, 520, 523, 622), (654, 519, 522, 655), (574, 518, 521, 575), (620, 517, 520, 621), (653, 516, 519, 654), (573, 515, 518, 574), (619, 514, 517, 620), (652, 513, 516, 653), (572, 512, 515, 573), (618, 511, 514, 619), (651, 510, 513, 652), (571, 509, 512, 572), (617, 508, 511, 618), (650, 507, 510, 651), (570, 506, 509, 571), (616, 505, 508, 617), (649, 504, 507, 650), (569, 503, 506, 570), (615, 502, 505, 616), (648, 501, 504, 649), (568, 500, 503, 569), (614, 499, 502, 615), (647, 498, 501, 648), (567, 497, 500, 568), (613, 496, 499, 614), (646, 495, 498, 647), (566, 494, 497, 567), (612, 493, 496, 613), (645, 492, 495, 646), (565, 491, 494, 566), (611, 490, 493, 612), (644, 489, 492, 645), (564, 488, 491, 565), (610, 487, 490, 611), (643, 486, 489, 644), (563, 485, 488, 564), (625, 482, 487, 610), (642, 483, 486, 643), (562, 484, 485, 563), (623, 526, 529, 624), (656, 525, 528, 657), (576, 524, 527, 577), (624, 529, 482, 625), (657, 528, 483, 642), (577, 527, 484, 562), (590, 543, 544, 591), (589, 542, 543, 590), (588, 541, 542, 589), (587, 540, 541, 588), (586, 539, 540, 587), (585, 538, 539, 586), (584, 537, 538, 585), (583, 536, 537, 584), (582, 535, 536, 583), (581, 534, 535, 582), (580, 533, 534, 581), (579, 532, 533, 580), (578, 531, 532, 579), (593, 530, 531, 578), (591, 544, 545, 592), (592, 545, 530, 593), (608, 561, 546, 609), (607, 560, 561, 608), (609, 546, 547, 594), (594, 547, 548, 595), (595, 548, 549, 596), (596, 549, 550, 597), (597, 550, 551, 598), (598, 551, 552, 599), (599, 552, 553, 600), (600, 553, 554, 601), (601, 554, 555, 602), (602, 555, 556, 603), (603, 556, 557, 604), (604, 557, 558, 605), (605, 558, 559, 606), (606, 559, 560, 607), (528, 577, 562, 483), (525, 576, 577, 528), (483, 562, 563, 486), (486, 563, 564, 489), (489, 564, 565, 492), (492, 565, 566, 495), (495, 566, 567, 498), (498, 567, 568, 501), (501, 568, 569, 504), (504, 569, 570, 507), (507, 570, 571, 510), (510, 571, 572, 513), (513, 572, 573, 516), (516, 573, 574, 519), (519, 574, 575, 522), (522, 575, 576, 525), (527, 592, 593, 484), (524, 591, 592, 527), (484, 593, 578, 485), (485, 578, 579, 488), (488, 579, 580, 491), (491, 580, 581, 494), (494, 581, 582, 497), (497, 582, 583, 500), (500, 583, 584, 503), (503, 584, 585, 506), (506, 585, 586, 509), (509, 586, 587, 512), (512, 587, 588, 515), (515, 588, 589, 518), (518, 589, 590, 521), (521, 590, 591, 524), (523, 606, 607, 526), (520, 605, 606, 523), (517, 604, 605, 520), (514, 603, 604, 517), (511, 602, 603, 514), (508, 601, 602, 511), (505, 600, 601, 508), (502, 599, 600, 505), (499, 598, 599, 502), (496, 597, 598, 499), (493, 596, 597, 496), (490, 595, 596, 493), (487, 594, 595, 490), (482, 609, 594, 487), (526, 607, 608, 529), (529, 608, 609, 482), (714, 624, 625, 715), (713, 623, 624, 714), (715, 625, 610, 700), (700, 610, 611, 701), (701, 611, 612, 702), (702, 612, 613, 703), (703, 613, 614, 704), (704, 614, 615, 705), (705, 615, 616, 706), (706, 616, 617, 707), (707, 617, 618, 708), (708, 618, 619, 709), (709, 619, 620, 710), (710, 620, 621, 711), (711, 621, 622, 712), (712, 622, 623, 713), (698, 640, 641, 699), (697, 639, 640, 698), (699, 641, 626, 684), (684, 626, 627, 685), (685, 627, 628, 686), (686, 628, 629, 687), (687, 629, 630, 688), (688, 630, 631, 689), (689, 631, 632, 690), (690, 632, 633, 691), (691, 633, 634, 692), (692, 634, 635, 693), (693, 635, 636, 694), (694, 636, 637, 695), (695, 637, 638, 696), (696, 638, 639, 697), (561, 657, 642, 546), (560, 656, 657, 561), (546, 642, 643, 547), (547, 643, 644, 548), (548, 644, 645, 549), (549, 645, 646, 550), (550, 646, 647, 551), (551, 647, 648, 552), (552, 648, 649, 553), (553, 649, 650, 554), (554, 650, 651, 555), (555, 651, 652, 556), (556, 652, 653, 557), (557, 653, 654, 558), (558, 654, 655, 559), (559, 655, 656, 560), (127, 128, 662, 661), (136, 135, 667, 668), (128, 132, 664, 662), (135, 130, 663, 667), (132, 131, 682, 664), (130, 129, 681, 663), (133, 136, 668, 665), (126, 127, 661, 660), (134, 133, 665, 666), (125, 126, 660, 659), (114, 137, 683, 671), (137, 134, 666, 683), (112, 125, 659, 669), (131, 124, 658, 682), (129, 123, 680, 681), (123, 122, 679, 680), (122, 121, 678, 679), (121, 120, 677, 678), (120, 119, 676, 677), (113, 118, 675, 670), (118, 117, 674, 675), (117, 116, 673, 674), (116, 115, 672, 673), (115, 114, 671, 672), (124, 113, 670, 658), (119, 112, 669, 676), (428, 696, 697, 430), (426, 695, 696, 428), (424, 694, 695, 426), (422, 693, 694, 424), (420, 692, 693, 422), (418, 691, 692, 420), (416, 690, 691, 418), (414, 689, 690, 416), (412, 688, 689, 414), (410, 687, 688, 412), (408, 686, 687, 410), (406, 685, 686, 408), (404, 684, 685, 406), (402, 699, 684, 404), (430, 697, 698, 432), (432, 698, 699, 402), (728, 712, 713, 729), (727, 711, 712, 728), (726, 710, 711, 727), (725, 709, 710, 726), (724, 708, 709, 725), (723, 707, 708, 724), (722, 706, 707, 723), (721, 705, 706, 722), (720, 704, 705, 721), (719, 703, 704, 720), (718, 702, 703, 719), (717, 701, 702, 718), (716, 700, 701, 717), (731, 715, 700, 716), (729, 713, 714, 730), (730, 714, 715, 731), (480, 730, 731, 481), (479, 729, 730, 480), (481, 731, 716, 466), (466, 716, 717, 467), (467, 717, 718, 468), (468, 718, 719, 469), (469, 719, 720, 470), (470, 720, 721, 471), (471, 721, 722, 472), (472, 722, 723, 473), (473, 723, 724, 474), (474, 724, 725, 475), (475, 725, 726, 476), (476, 726, 727, 477), (477, 727, 728, 478), (478, 728, 729, 479)])
_uv = me_cylinder.uv_layers.new(name='UVMap')
_uv.uv.foreach_set('vector', [0.1161, 0.5113, 0.1115, 0.5113, 0.1123, 0.4919, 0.1186, 0.4919, 0.1186, 0.4919, 0.1123, 0.4919, 0.1131, 0.4742, 0.1199, 0.4742, 0.1199, 0.4742, 0.1131, 0.4742, 0.1138, 0.4589, 0.1206, 0.4589, 0.1206, 0.4589, 0.1138, 0.4589, 0.1144, 0.4457, 0.1212, 0.4457, 0.1094, 0.708, 0.1026, 0.708, 0.1032, 0.6948, 0.11, 0.6948, 0.11, 0.6948, 0.1032, 0.6948, 0.1039, 0.6795, 0.1107, 0.6795, 0.1107, 0.6795, 0.1039, 0.6795, 0.1047, 0.6618, 0.111, 0.6618, 0.111, 0.6618, 0.1047, 0.6618, 0.1056, 0.6424, 0.1102, 0.6424, 0.1102, 0.6424, 0.1056, 0.6424, 0.1065, 0.6231, 0.1128, 0.6231, 0.1128, 0.6231, 0.1065, 0.6231, 0.1073, 0.6053, 0.1141, 0.6053, 0.1141, 0.6053, 0.1073, 0.6053, 0.1079, 0.5901, 0.1147, 0.5901, 0.1147, 0.5901, 0.1079, 0.5901, 0.1085, 0.5768, 0.1153, 0.5768, 0.1153, 0.5768, 0.1085, 0.5768, 0.1091, 0.5636, 0.1159, 0.5636, 0.1159, 0.5636, 0.1091, 0.5636, 0.1098, 0.5483, 0.1166, 0.5484, 0.1166, 0.5484, 0.1098, 0.5483, 0.1106, 0.5306, 0.1169, 0.5306, 0.1169, 0.5306, 0.1106, 0.5306, 0.1115, 0.5113, 0.1161, 0.5113, 0.6806, 0.5937, 0.6793, 0.5666, 0.7307, 0.5683, 0.728, 0.5952, 0.7364, 0.08407, 0.7364, 0.06604, 0.7574, 0.06829, 0.7574, 0.08851, 0.2761, 0.01771, 0.2761, 0.03473, 0.2553, 0.04044, 0.2553, 0.02138, 0.7363, 0.09956, 0.7364, 0.08407, 0.7574, 0.08851, 0.7574, 0.1063, 0.7363, 0.1175, 0.7363, 0.09956, 0.7574, 0.1063, 0.7574, 0.129, 0.7363, 0.1345, 0.7363, 0.1175, 0.7574, 0.129, 0.7574, 0.1505, 0.7363, 0.1461, 0.7363, 0.1345, 0.7574, 0.1505, 0.7574, 0.1611, 0.7363, 0.1583, 0.7363, 0.1461, 0.7574, 0.1611, 0.7574, 0.1742, 0.2762, 0.1043, 0.2762, 0.1165, 0.2554, 0.1338, 0.2554, 0.1228, 0.2762, 0.0869, 0.2762, 0.1043, 0.2554, 0.1228, 0.2553, 0.1011, 0.2761, 0.06863, 0.2762, 0.0869, 0.2553, 0.1011, 0.2553, 0.07851, 0.2761, 0.05268, 0.2761, 0.06863, 0.2553, 0.07851, 0.2553, 0.06053, 0.2761, 0.03473, 0.2761, 0.05268, 0.2553, 0.06053, 0.2553, 0.04044, 0.682, 0.6478, 0.6811, 0.6207, 0.7261, 0.6222, 0.7238, 0.6491, 0.8904, 0.6718, 0.8882, 0.6989, 0.8445, 0.6968, 0.8448, 0.6696, 0.2762, 0.1165, 0.2762, 0.1294, 0.2554, 0.1472, 0.2554, 0.1338, 0.7364, 0.06604, 0.7364, 0.04897, 0.7574, 0.04909, 0.7574, 0.06829, 0.7574, 0.06829, 0.7574, 0.04909, 0.7785, 0.04806, 0.7785, 0.06967, 0.2554, 0.1338, 0.2554, 0.1472, 0.2346, 0.1671, 0.2345, 0.154, 0.8882, 0.6989, 0.8855, 0.7261, 0.8446, 0.7241, 0.8445, 0.6968, 0.2553, 0.04044, 0.2553, 0.06053, 0.2345, 0.06637, 0.2344, 0.04444, 0.2553, 0.06053, 0.2553, 0.07851, 0.2345, 0.08631, 0.2345, 0.06637, 0.2553, 0.07851, 0.2553, 0.1011, 0.2345, 0.1134, 0.2345, 0.08631, 0.2553, 0.1011, 0.2554, 0.1228, 0.2345, 0.1394, 0.2345, 0.1134, 0.2554, 0.1228, 0.2554, 0.1338, 0.2345, 0.154, 0.2345, 0.1394, 0.7574, 0.1742, 0.7574, 0.1611, 0.7785, 0.1798, 0.7785, 0.1928, 0.7574, 0.1611, 0.7574, 0.1505, 0.7785, 0.1653, 0.7785, 0.1798, 0.7574, 0.1505, 0.7574, 0.129, 0.7785, 0.1391, 0.7785, 0.1653, 0.682, 0.6748, 0.682, 0.6478, 0.7238, 0.6491, 0.7223, 0.6761, 0.7574, 0.129, 0.7574, 0.1063, 0.7785, 0.1118, 0.7785, 0.1391, 0.7574, 0.1063, 0.7574, 0.08851, 0.7785, 0.09183, 0.7785, 0.1118, 0.2553, 0.02138, 0.2553, 0.04044, 0.2344, 0.04444, 0.2344, 0.02304, 0.6837, 0.7765, 0.6835, 0.7501, 0.7168, 0.7512, 0.7148, 0.7775, 0.8417, 0.1214, 0.8417, 0.09771, 0.8581, 0.1003, 0.8581, 0.1256, 0.8417, 0.159, 0.8417, 0.1214, 0.8581, 0.1256, 0.8581, 0.1649, 0.8417, 0.1956, 0.8417, 0.159, 0.8581, 0.1649, 0.8581, 0.2031, 0.8417, 0.2201, 0.8417, 0.1956, 0.8581, 0.2031, 0.8581, 0.235, 0.8417, 0.2666, 0.8417, 0.2201, 0.8581, 0.235, 0.8581, 0.2916, 0.1721, 0.1786, 0.1721, 0.2029, 0.1559, 0.2198, 0.1559, 0.1883, 0.1721, 0.1425, 0.1721, 0.1786, 0.1559, 0.1883, 0.1559, 0.1506, 0.172, 0.1053, 0.1721, 0.1425, 0.1559, 0.1506, 0.1558, 0.1118, 0.172, 0.08196, 0.172, 0.1053, 0.1558, 0.1118, 0.1558, 0.08682, 0.172, 0.05753, 0.172, 0.08196, 0.1558, 0.08682, 0.1558, 0.06005, 0.8788, 0.8075, 0.877, 0.8287, 0.8434, 0.8271, 0.8437, 0.8058, 0.1721, 0.2029, 0.1721, 0.2488, 0.1559, 0.2758, 0.1559, 0.2198, 0.8417, 0.07299, 0.8417, 0.0464, 0.8581, 0.04519, 0.8581, 0.07323, 0.8417, 0.09771, 0.8417, 0.07299, 0.8581, 0.07323, 0.8581, 0.1003, 0.172, 0.03126, 0.172, 0.05753, 0.1558, 0.06005, 0.1558, 0.03235, 0.7996, 0.07078, 0.7996, 0.04776, 0.8206, 0.04708, 0.8206, 0.07188, 0.2137, 0.1706, 0.2138, 0.1896, 0.193, 0.2163, 0.1929, 0.1868, 0.8837, 0.7532, 0.8814, 0.7804, 0.8436, 0.7786, 0.8439, 0.7513, 0.2136, 0.04915, 0.2137, 0.07191, 0.1928, 0.07705, 0.1928, 0.05346, 0.2137, 0.07191, 0.2137, 0.09295, 0.1929, 0.09923, 0.1928, 0.07705, 0.2137, 0.09295, 0.2137, 0.1234, 0.1929, 0.133, 0.1929, 0.09923, 0.2137, 0.1234, 0.2137, 0.1527, 0.1929, 0.1657, 0.1929, 0.133, 0.2137, 0.1527, 0.2137, 0.1706, 0.1929, 0.1868, 0.1929, 0.1657, 0.7995, 0.2125, 0.7995, 0.1934, 0.8206, 0.2067, 0.8206, 0.2366, 0.7995, 0.1934, 0.7995, 0.1754, 0.8206, 0.1855, 0.8206, 0.2067, 0.7995, 0.1754, 0.7995, 0.1457, 0.8206, 0.1524, 0.8206, 0.1855, 0.7995, 0.1457, 0.7995, 0.115, 0.8206, 0.1182, 0.8206, 0.1524, 0.7995, 0.115, 0.7995, 0.09379, 0.8206, 0.09575, 0.8206, 0.1182, 0.2136, 0.0264, 0.2136, 0.04915, 0.1928, 0.05346, 0.1928, 0.02896, 0.7995, 0.09379, 0.7996, 0.07078, 0.8206, 0.07188, 0.8206, 0.09575, 0.6833, 0.729, 0.6825, 0.7019, 0.7205, 0.7031, 0.7182, 0.7301, 0.8469, 0.4476, 0.8374, 0.4734, 0.8458, 0.4494, 0.8526, 0.4329, 0.6988, 0.3587, 0.6829, 0.3702, 0.6886, 0.3555, 0.7025, 0.3437, 0.6829, 0.3702, 0.6734, 0.3962, 0.6817, 0.372, 0.6886, 0.3555, 0.9253, 0.4806, 0.9202, 0.4536, 0.9169, 0.4382, 0.921, 0.4556, 0.4274, 0.04019, 0.4274, 0.02644, 0.4479, 0.02996, 0.4479, 0.04324, 0.9202, 0.4536, 0.9064, 0.4397, 0.9052, 0.4243, 0.9169, 0.4382, 0.7211, 0.355, 0.6988, 0.3587, 0.7025, 0.3437, 0.7224, 0.34, 0.8628, 0.4362, 0.8469, 0.4476, 0.8526, 0.4329, 0.8665, 0.4212, 0.7426, 0.3624, 0.7211, 0.355, 0.7224, 0.34, 0.7414, 0.3469, 0.885, 0.4324, 0.8628, 0.4362, 0.8665, 0.4212, 0.8863, 0.4175, 0.7565, 0.3763, 0.7426, 0.3624, 0.7414, 0.3469, 0.7532, 0.3608, 0.5835, 0.1145, 0.5835, 0.1252, 0.5629, 0.1221, 0.5629, 0.1119, 0.7616, 0.4033, 0.7565, 0.3763, 0.7532, 0.3608, 0.7573, 0.3782, 0.9064, 0.4397, 0.885, 0.4324, 0.8863, 0.4175, 0.9052, 0.4243, 0.5835, 0.05156, 0.5835, 0.06541, 0.5629, 0.06496, 0.5629, 0.0516, 0.5835, 0.06541, 0.5835, 0.07826, 0.5629, 0.07702, 0.5629, 0.06496, 0.5835, 0.07826, 0.5835, 0.09105, 0.5629, 0.08933, 0.5629, 0.07702, 0.5835, 0.09105, 0.5835, 0.103, 0.5629, 0.1008, 0.5629, 0.08933, 0.5835, 0.103, 0.5835, 0.1145, 0.5629, 0.1119, 0.5629, 0.1008, 0.4274, 0.1133, 0.4274, 0.1027, 0.4479, 0.1032, 0.4479, 0.1133, 0.4274, 0.1027, 0.4274, 0.09127, 0.4479, 0.09216, 0.4479, 0.1032, 0.4274, 0.09127, 0.4274, 0.07941, 0.4479, 0.08075, 0.4479, 0.09216, 0.4274, 0.07941, 0.4274, 0.06671, 0.4479, 0.06851, 0.4479, 0.08075, 0.4274, 0.06671, 0.4274, 0.05395, 0.4479, 0.05652, 0.4479, 0.06851, 0.5835, 0.03771, 0.5835, 0.05156, 0.5629, 0.0516, 0.5629, 0.03825, 0.4274, 0.05395, 0.4274, 0.04019, 0.4479, 0.04324, 0.4479, 0.05652, 0.8507, 0.56, 0.8746, 0.5669, 0.8742, 0.5737, 0.8519, 0.5684, 0.7109, 0.4902, 0.7351, 0.4865, 0.7327, 0.4945, 0.7105, 0.497, 0.8746, 0.5669, 0.8986, 0.5634, 0.8962, 0.5713, 0.8742, 0.5737, 0.7351, 0.4865, 0.752, 0.4729, 0.7481, 0.4845, 0.7327, 0.4945, 0.8986, 0.5634, 0.9155, 0.5499, 0.9115, 0.5614, 0.8962, 0.5713, 0.752, 0.4729, 0.759, 0.4453, 0.7547, 0.4682, 0.7481, 0.4845, 0.6871, 0.4833, 0.7109, 0.4902, 0.7105, 0.497, 0.6884, 0.4917, 0.8359, 0.5437, 0.8507, 0.56, 0.8519, 0.5684, 0.838, 0.5559, 0.672, 0.4669, 0.6871, 0.4833, 0.6884, 0.4917, 0.6741, 0.4792, 0.8334, 0.5153, 0.8359, 0.5437, 0.838, 0.5559, 0.834, 0.5387, 0.395, 0.1003, 0.3949, 0.1108, 0.3768, 0.1085, 0.3768, 0.09817, 0.6694, 0.4383, 0.672, 0.4669, 0.6741, 0.4792, 0.6701, 0.4618, 0.6162, 0.05398, 0.6162, 0.04012, 0.6345, 0.04252, 0.6345, 0.05606, 0.9155, 0.5499, 0.9225, 0.5225, 0.9182, 0.5453, 0.9115, 0.5614, 0.6162, 0.1276, 0.6162, 0.117, 0.6345, 0.1176, 0.6345, 0.128, 0.6162, 0.117, 0.6162, 0.1054, 0.6345, 0.1063, 0.6345, 0.1176, 0.6162, 0.1054, 0.6162, 0.0935, 0.6345, 0.09467, 0.6345, 0.1063, 0.6162, 0.0935, 0.6162, 0.08069, 0.6345, 0.08217, 0.6345, 0.09467, 0.6162, 0.08069, 0.6162, 0.06784, 0.6345, 0.0696, 0.6345, 0.08217, 0.395, 0.03782, 0.395, 0.05156, 0.3768, 0.05063, 0.3768, 0.03722, 0.395, 0.05156, 0.395, 0.0643, 0.3768, 0.06307, 0.3768, 0.05063, 0.395, 0.0643, 0.395, 0.077, 0.3768, 0.07546, 0.3768, 0.06307, 0.395, 0.077, 0.395, 0.08884, 0.3768, 0.08702, 0.3768, 0.07546, 0.395, 0.08884, 0.395, 0.1003, 0.3768, 0.09817, 0.3768, 0.08702, 0.395, 0.02408, 0.395, 0.03782, 0.3768, 0.03722, 0.3768, 0.0238, 0.6162, 0.06784, 0.6162, 0.05398, 0.6345, 0.05606, 0.6345, 0.0696, 0.7785, 0.06967, 0.7785, 0.04806, 0.7996, 0.04776, 0.7996, 0.07078, 0.7574, 0.08851, 0.7574, 0.06829, 0.7785, 0.06967, 0.7785, 0.09183, 0.2345, 0.154, 0.2346, 0.1671, 0.2138, 0.1896, 0.2137, 0.1706, 0.7153, 0.06392, 0.7153, 0.04857, 0.7364, 0.04897, 0.7364, 0.06604, 0.8855, 0.7261, 0.8837, 0.7532, 0.8439, 0.7513, 0.8446, 0.7241, 0.2971, 0.1046, 0.2971, 0.1184, 0.2762, 0.1294, 0.2762, 0.1165, 0.8935, 0.6447, 0.8904, 0.6718, 0.8448, 0.6696, 0.8442, 0.6423, 0.6825, 0.7019, 0.682, 0.6748, 0.7223, 0.6761, 0.7205, 0.7031, 0.2344, 0.04444, 0.2345, 0.06637, 0.2137, 0.07191, 0.2136, 0.04915, 0.2969, 0.03133, 0.297, 0.04763, 0.2761, 0.05268, 0.2761, 0.03473, 0.2345, 0.06637, 0.2345, 0.08631, 0.2137, 0.09295, 0.2137, 0.07191, 0.297, 0.04763, 0.297, 0.06208, 0.2761, 0.06863, 0.2761, 0.05268, 0.2345, 0.08631, 0.2345, 0.1134, 0.2137, 0.1234, 0.2137, 0.09295, 0.297, 0.06208, 0.297, 0.07695, 0.2762, 0.0869, 0.2761, 0.06863, 0.2345, 0.1134, 0.2345, 0.1394, 0.2137, 0.1527, 0.2137, 0.1234, 0.297, 0.07695, 0.297, 0.09099, 0.2762, 0.1043, 0.2762, 0.0869, 0.2345, 0.1394, 0.2345, 0.154, 0.2137, 0.1706, 0.2137, 0.1527, 0.297, 0.09099, 0.2971, 0.1046, 0.2762, 0.1165, 0.2762, 0.1043, 0.7785, 0.1928, 0.7785, 0.1798, 0.7995, 0.1934, 0.7995, 0.2125, 0.7152, 0.1464, 0.7152, 0.1335, 0.7363, 0.1461, 0.7363, 0.1583, 0.7785, 0.1798, 0.7785, 0.1653, 0.7995, 0.1754, 0.7995, 0.1934, 0.7152, 0.1335, 0.7152, 0.1209, 0.7363, 0.1345, 0.7363, 0.1461, 0.7785, 0.1653, 0.7785, 0.1391, 0.7995, 0.1457, 0.7995, 0.1754, 0.7152, 0.1209, 0.7153, 0.1077, 0.7363, 0.1175, 0.7363, 0.1345, 0.7785, 0.1391, 0.7785, 0.1118, 0.7995, 0.115, 0.7995, 0.1457, 0.7153, 0.1077, 0.7153, 0.09373, 0.7363, 0.09956, 0.7363, 0.1175, 0.7785, 0.1118, 0.7785, 0.09183, 0.7995, 0.09379, 0.7995, 0.115, 0.7153, 0.09373, 0.7153, 0.08017, 0.7364, 0.08407, 0.7363, 0.09956, 0.2344, 0.02304, 0.2344, 0.04444, 0.2136, 0.04915, 0.2136, 0.0264, 0.2969, 0.01591, 0.2969, 0.03133, 0.2761, 0.03473, 0.2761, 0.01771, 0.7785, 0.09183, 0.7785, 0.06967, 0.7996, 0.07078, 0.7995, 0.09379, 0.7153, 0.08017, 0.7153, 0.06392, 0.7364, 0.06604, 0.7364, 0.08407, 0.5835, 0.06541, 0.5835, 0.05156, 0.5999, 0.05173, 0.5999, 0.06604, 0.4479, 0.05652, 0.4479, 0.04324, 0.4774, 0.04819, 0.4774, 0.06092, 0.4112, 0.05218, 0.4112, 0.03798, 0.4274, 0.04019, 0.4274, 0.05395, 0.395, 0.05156, 0.395, 0.03782, 0.4112, 0.03798, 0.4112, 0.05218, 0.5999, 0.06604, 0.5999, 0.05173, 0.6162, 0.05398, 0.6162, 0.06784, 0.9393, 0.1124, 0.9393, 0.07047, 0.9753, 0.0628, 0.9822, 0.1147, 0.6643, 0.07223, 0.6643, 0.05902, 0.6765, 0.06027, 0.6765, 0.07324, 0.6765, 0.07324, 0.6765, 0.06027, 0.7153, 0.06392, 0.7153, 0.08017, 0.8206, 0.09575, 0.8206, 0.07188, 0.8417, 0.07299, 0.8417, 0.09771, 0.8745, 0.1029, 0.8745, 0.07345, 0.9074, 0.07316, 0.9074, 0.1077, 0.5237, 0.06432, 0.5238, 0.05153, 0.5333, 0.05222, 0.5333, 0.06502, 0.5152, 0.06369, 0.5152, 0.05092, 0.5238, 0.05153, 0.5237, 0.06432, 0.5053, 0.06297, 0.5053, 0.0502, 0.5152, 0.05092, 0.5152, 0.06369, 0.4954, 0.06224, 0.4954, 0.04949, 0.5053, 0.0502, 0.5053, 0.06297, 0.4869, 0.06162, 0.4869, 0.04888, 0.4954, 0.04949, 0.4954, 0.06224, 0.4774, 0.06092, 0.4774, 0.04819, 0.4869, 0.04888, 0.4869, 0.06162, 0.9074, 0.1077, 0.9074, 0.07316, 0.9393, 0.07047, 0.9393, 0.1124, 0.107, 0.03458, 0.107, 0.06685, 0.0756, 0.06869, 0.07559, 0.03277, 0.5629, 0.03825, 0.5629, 0.0516, 0.5333, 0.05222, 0.5333, 0.03943, 0.1395, 0.03341, 0.1396, 0.06254, 0.107, 0.06685, 0.107, 0.03458, 0.1928, 0.02896, 0.1928, 0.05346, 0.172, 0.05753, 0.172, 0.03126, 0.3353, 0.02242, 0.3353, 0.03525, 0.2969, 0.03133, 0.2969, 0.01591, 0.07559, 0.03277, 0.0756, 0.06869, 0.03999, 0.06687, 0.04866, 0.0235, 0.3474, 0.02273, 0.3474, 0.0358, 0.3353, 0.03525, 0.3353, 0.02242, 0.1558, 0.03235, 0.1558, 0.06005, 0.1396, 0.06254, 0.1395, 0.03341, 0.8581, 0.1003, 0.8581, 0.07323, 0.8745, 0.07345, 0.8745, 0.1029, 0.8581, 0.07323, 0.8581, 0.04519, 0.8745, 0.04396, 0.8745, 0.07345, 0.1559, 0.2198, 0.1559, 0.2758, 0.1357, 0.3142, 0.1397, 0.2368, 0.877, 0.8287, 0.8749, 0.8498, 0.8435, 0.8483, 0.8434, 0.8271, 0.6857, 0.8147, 0.6837, 0.7765, 0.7148, 0.7775, 0.7103, 0.8155, 0.1558, 0.06005, 0.1558, 0.08682, 0.1396, 0.09167, 0.1396, 0.06254, 0.1558, 0.08682, 0.1558, 0.1118, 0.1396, 0.1182, 0.1396, 0.09167, 0.1558, 0.1118, 0.1559, 0.1506, 0.1396, 0.1586, 0.1396, 0.1182, 0.1559, 0.1506, 0.1559, 0.1883, 0.1397, 0.198, 0.1396, 0.1586, 0.1559, 0.1883, 0.1559, 0.2198, 0.1397, 0.2368, 0.1397, 0.198, 0.8581, 0.2916, 0.8581, 0.235, 0.8745, 0.2498, 0.8785, 0.3275, 0.8581, 0.235, 0.8581, 0.2031, 0.8745, 0.2105, 0.8745, 0.2498, 0.8581, 0.2031, 0.8581, 0.1649, 0.8745, 0.1707, 0.8745, 0.2105, 0.8581, 0.1649, 0.8581, 0.1256, 0.8745, 0.1298, 0.8745, 0.1707, 0.8581, 0.1256, 0.8581, 0.1003, 0.8745, 0.1029, 0.8745, 0.1298, 0.5835, 0.07826, 0.5835, 0.06541, 0.5999, 0.06604, 0.5999, 0.07932, 0.5835, 0.09105, 0.5835, 0.07826, 0.5999, 0.07932, 0.5999, 0.09254, 0.5835, 0.103, 0.5835, 0.09105, 0.5999, 0.09254, 0.5999, 0.1049, 0.5835, 0.1145, 0.5835, 0.103, 0.5999, 0.1049, 0.5999, 0.1168, 0.5835, 0.1252, 0.5835, 0.1145, 0.5999, 0.1168, 0.5999, 0.1298, 0.4479, 0.06851, 0.4479, 0.05652, 0.4774, 0.06092, 0.4773, 0.07148, 0.4479, 0.08075, 0.4479, 0.06851, 0.4773, 0.07148, 0.4773, 0.08322, 0.4479, 0.09216, 0.4479, 0.08075, 0.4773, 0.08322, 0.4773, 0.09415, 0.4479, 0.1032, 0.4479, 0.09216, 0.4773, 0.09415, 0.4773, 0.1047, 0.4479, 0.1133, 0.4479, 0.1032, 0.4773, 0.1047, 0.4773, 0.1144, 0.4112, 0.06535, 0.4112, 0.05218, 0.4274, 0.05395, 0.4274, 0.06671, 0.4112, 0.07847, 0.4112, 0.06535, 0.4274, 0.06671, 0.4274, 0.07941, 0.4112, 0.09071, 0.4112, 0.07847, 0.4274, 0.07941, 0.4274, 0.09127, 0.4112, 0.1025, 0.4112, 0.09071, 0.4274, 0.09127, 0.4274, 0.1027, 0.4112, 0.1154, 0.4112, 0.1025, 0.4274, 0.1027, 0.4274, 0.1133, 0.395, 0.0643, 0.395, 0.05156, 0.4112, 0.05218, 0.4112, 0.06535, 0.395, 0.077, 0.395, 0.0643, 0.4112, 0.06535, 0.4112, 0.07847, 0.395, 0.08884, 0.395, 0.077, 0.4112, 0.07847, 0.4112, 0.09071, 0.395, 0.1003, 0.395, 0.08884, 0.4112, 0.09071, 0.4112, 0.1025, 0.3949, 0.1108, 0.395, 0.1003, 0.4112, 0.1025, 0.4112, 0.1154, 0.5999, 0.07932, 0.5999, 0.06604, 0.6162, 0.06784, 0.6162, 0.08069, 0.5999, 0.09254, 0.5999, 0.07932, 0.6162, 0.08069, 0.6162, 0.0935, 0.5999, 0.1049, 0.5999, 0.09254, 0.6162, 0.0935, 0.6162, 0.1054, 0.5999, 0.1168, 0.5999, 0.1049, 0.6162, 0.1054, 0.6162, 0.117, 0.5999, 0.1298, 0.5999, 0.1168, 0.6162, 0.117, 0.6162, 0.1276, 0.3474, 0.08434, 0.3474, 0.0952, 0.3353, 0.09397, 0.3353, 0.08302, 0.3474, 0.07307, 0.3474, 0.08434, 0.3353, 0.08302, 0.3353, 0.07186, 0.3474, 0.061, 0.3474, 0.07307, 0.3353, 0.07186, 0.3353, 0.06, 0.3474, 0.04887, 0.3474, 0.061, 0.3353, 0.06, 0.3353, 0.04809, 0.3474, 0.0358, 0.3474, 0.04887, 0.3353, 0.04809, 0.3353, 0.03525, 0.0757, 0.2391, 0.07573, 0.2855, 0.03509, 0.3112, 0.03009, 0.2611, 0.07567, 0.1922, 0.0757, 0.2391, 0.03009, 0.2611, 0.02776, 0.2106, 0.07564, 0.1443, 0.07567, 0.1922, 0.02776, 0.2106, 0.03003, 0.1583, 0.07562, 0.1101, 0.07564, 0.1443, 0.03003, 0.1583, 0.03319, 0.1194, 0.0756, 0.06869, 0.07562, 0.1101, 0.03319, 0.1194, 0.03999, 0.06687, 0.9393, 0.1469, 0.9393, 0.1124, 0.9822, 0.1147, 0.9854, 0.1536, 0.9393, 0.1955, 0.9393, 0.1469, 0.9854, 0.1536, 0.9877, 0.2062, 0.9393, 0.243, 0.9393, 0.1955, 0.9877, 0.2062, 0.9854, 0.2575, 0.9393, 0.2899, 0.9393, 0.243, 0.9854, 0.2575, 0.9804, 0.3091, 0.9369, 0.3465, 0.9393, 0.2899, 0.9804, 0.3091, 0.9706, 0.3608, 0.6643, 0.08448, 0.6643, 0.07223, 0.6765, 0.07324, 0.6765, 0.08527, 0.6643, 0.09669, 0.6643, 0.08448, 0.6765, 0.08527, 0.6765, 0.09726, 0.6643, 0.1081, 0.6643, 0.09669, 0.6765, 0.09726, 0.6765, 0.1085, 0.6643, 0.1191, 0.6643, 0.1081, 0.6765, 0.1085, 0.6765, 0.1196, 0.6643, 0.1292, 0.6643, 0.1191, 0.6765, 0.1196, 0.6765, 0.1319, 0.6765, 0.08527, 0.6765, 0.07324, 0.7153, 0.08017, 0.7153, 0.09373, 0.6765, 0.09726, 0.6765, 0.08527, 0.7153, 0.09373, 0.7153, 0.1077, 0.6765, 0.1085, 0.6765, 0.09726, 0.7153, 0.1077, 0.7152, 0.1209, 0.6765, 0.1196, 0.6765, 0.1085, 0.7152, 0.1209, 0.7152, 0.1335, 0.6765, 0.1319, 0.6765, 0.1196, 0.7152, 0.1335, 0.7152, 0.1464, 0.8206, 0.1182, 0.8206, 0.09575, 0.8417, 0.09771, 0.8417, 0.1214, 0.8206, 0.1524, 0.8206, 0.1182, 0.8417, 0.1214, 0.8417, 0.159, 0.8206, 0.1855, 0.8206, 0.1524, 0.8417, 0.159, 0.8417, 0.1956, 0.8206, 0.2067, 0.8206, 0.1855, 0.8417, 0.1956, 0.8417, 0.2201, 0.8206, 0.2366, 0.8206, 0.2067, 0.8417, 0.2201, 0.8417, 0.2666, 0.8745, 0.1298, 0.8745, 0.1029, 0.9074, 0.1077, 0.9074, 0.1378, 0.8745, 0.1707, 0.8745, 0.1298, 0.9074, 0.1378, 0.9074, 0.182, 0.8745, 0.2105, 0.8745, 0.1707, 0.9074, 0.182, 0.9074, 0.225, 0.8745, 0.2498, 0.8745, 0.2105, 0.9074, 0.225, 0.9074, 0.2675, 0.8785, 0.3275, 0.8745, 0.2498, 0.9074, 0.2675, 0.9083, 0.3373, 0.3353, 0.08302, 0.3353, 0.09397, 0.2971, 0.1046, 0.297, 0.09099, 0.3353, 0.07186, 0.3353, 0.08302, 0.297, 0.09099, 0.297, 0.07695, 0.3353, 0.06, 0.3353, 0.07186, 0.297, 0.07695, 0.297, 0.06208, 0.3353, 0.04809, 0.3353, 0.06, 0.297, 0.06208, 0.297, 0.04763, 0.3353, 0.03525, 0.3353, 0.04809, 0.297, 0.04763, 0.2969, 0.03133, 0.1929, 0.1657, 0.1929, 0.1868, 0.1721, 0.2029, 0.1721, 0.1786, 0.1929, 0.133, 0.1929, 0.1657, 0.1721, 0.1786, 0.1721, 0.1425, 0.1929, 0.09923, 0.1929, 0.133, 0.1721, 0.1425, 0.172, 0.1053, 0.1928, 0.07705, 0.1929, 0.09923, 0.172, 0.1053, 0.172, 0.08196, 0.1928, 0.05346, 0.1928, 0.07705, 0.172, 0.08196, 0.172, 0.05753, 0.1397, 0.198, 0.1397, 0.2368, 0.1072, 0.2589, 0.1071, 0.2169, 0.1396, 0.1586, 0.1397, 0.198, 0.1071, 0.2169, 0.1071, 0.1743, 0.1396, 0.1182, 0.1396, 0.1586, 0.1071, 0.1743, 0.1071, 0.1307, 0.1396, 0.09167, 0.1396, 0.1182, 0.1071, 0.1307, 0.1071, 0.101, 0.1396, 0.06254, 0.1396, 0.09167, 0.1071, 0.101, 0.107, 0.06685, 0.5237, 0.07491, 0.5237, 0.06432, 0.5333, 0.06502, 0.5333, 0.07562, 0.5237, 0.08669, 0.5237, 0.07491, 0.5333, 0.07562, 0.5333, 0.0874, 0.5237, 0.09766, 0.5237, 0.08669, 0.5333, 0.0874, 0.5333, 0.09839, 0.5237, 0.1082, 0.5237, 0.09766, 0.5333, 0.09839, 0.5333, 0.109, 0.5237, 0.118, 0.5237, 0.1082, 0.5333, 0.109, 0.5333, 0.1187, 0.5152, 0.07428, 0.5152, 0.06369, 0.5237, 0.06432, 0.5237, 0.07491, 0.5152, 0.08605, 0.5152, 0.07428, 0.5237, 0.07491, 0.5237, 0.08669, 0.5152, 0.09701, 0.5152, 0.08605, 0.5237, 0.08669, 0.5237, 0.09766, 0.5152, 0.1076, 0.5152, 0.09701, 0.5237, 0.09766, 0.5237, 0.1082, 0.5152, 0.1173, 0.5152, 0.1076, 0.5237, 0.1082, 0.5237, 0.118, 0.5053, 0.07355, 0.5053, 0.06297, 0.5152, 0.06369, 0.5152, 0.07428, 0.5053, 0.08531, 0.5053, 0.07355, 0.5152, 0.07428, 0.5152, 0.08605, 0.5053, 0.09627, 0.5053, 0.08531, 0.5152, 0.08605, 0.5152, 0.09701, 0.5053, 0.1068, 0.5053, 0.09627, 0.5152, 0.09701, 0.5152, 0.1076, 0.5053, 0.1166, 0.5053, 0.1068, 0.5152, 0.1076, 0.5152, 0.1173, 0.4954, 0.07282, 0.4954, 0.06224, 0.5053, 0.06297, 0.5053, 0.07355, 0.4954, 0.08457, 0.4954, 0.07282, 0.5053, 0.07355, 0.5053, 0.08531, 0.4954, 0.09552, 0.4954, 0.08457, 0.5053, 0.08531, 0.5053, 0.09627, 0.4954, 0.1061, 0.4954, 0.09552, 0.5053, 0.09627, 0.5053, 0.1068, 0.4954, 0.1158, 0.4954, 0.1061, 0.5053, 0.1068, 0.5053, 0.1166, 0.4869, 0.07219, 0.4869, 0.06162, 0.4954, 0.06224, 0.4954, 0.07282, 0.4869, 0.08393, 0.4869, 0.07219, 0.4954, 0.07282, 0.4954, 0.08457, 0.4869, 0.09487, 0.4869, 0.08393, 0.4954, 0.08457, 0.4954, 0.09552, 0.4869, 0.1054, 0.4869, 0.09487, 0.4954, 0.09552, 0.4954, 0.1061, 0.4869, 0.1152, 0.4869, 0.1054, 0.4954, 0.1061, 0.4954, 0.1158, 0.4773, 0.07148, 0.4774, 0.06092, 0.4869, 0.06162, 0.4869, 0.07219, 0.4773, 0.08322, 0.4773, 0.07148, 0.4869, 0.07219, 0.4869, 0.08393, 0.4773, 0.09415, 0.4773, 0.08322, 0.4869, 0.08393, 0.4869, 0.09487, 0.4773, 0.1047, 0.4773, 0.09415, 0.4869, 0.09487, 0.4869, 0.1054, 0.4773, 0.1144, 0.4773, 0.1047, 0.4869, 0.1054, 0.4869, 0.1152, 0.5629, 0.1008, 0.5629, 0.1119, 0.5333, 0.109, 0.5333, 0.09839, 0.5629, 0.08933, 0.5629, 0.1008, 0.5333, 0.09839, 0.5333, 0.0874, 0.5629, 0.07702, 0.5629, 0.08933, 0.5333, 0.0874, 0.5333, 0.07562, 0.5629, 0.06496, 0.5629, 0.07702, 0.5333, 0.07562, 0.5333, 0.06502, 0.5629, 0.0516, 0.5629, 0.06496, 0.5333, 0.06502, 0.5333, 0.05222, 0.9074, 0.1378, 0.9074, 0.1077, 0.9393, 0.1124, 0.9393, 0.1469, 0.9074, 0.182, 0.9074, 0.1378, 0.9393, 0.1469, 0.9393, 0.1955, 0.9074, 0.225, 0.9074, 0.182, 0.9393, 0.1955, 0.9393, 0.243, 0.9074, 0.2675, 0.9074, 0.225, 0.9393, 0.243, 0.9393, 0.2899, 0.9083, 0.3373, 0.9074, 0.2675, 0.9393, 0.2899, 0.9369, 0.3465, 0.1071, 0.2169, 0.1072, 0.2589, 0.07573, 0.2855, 0.0757, 0.2391, 0.1071, 0.1743, 0.1071, 0.2169, 0.0757, 0.2391, 0.07567, 0.1922, 0.1071, 0.1307, 0.1071, 0.1743, 0.07567, 0.1922, 0.07564, 0.1443, 0.1071, 0.101, 0.1071, 0.1307, 0.07564, 0.1443, 0.07562, 0.1101, 0.107, 0.06685, 0.1071, 0.101, 0.07562, 0.1101, 0.0756, 0.06869, 0.1072, 0.2589, 0.1063, 0.3279, 0.07806, 0.3411, 0.07573, 0.2855, 0.9074, 0.07316, 0.9074, 0.04049, 0.9393, 0.03412, 0.9393, 0.07047, 0.8696, 0.8921, 0.8623, 0.9325, 0.8481, 0.9319, 0.8447, 0.8909, 0.7103, 0.8155, 0.7039, 0.8515, 0.6898, 0.8511, 0.6857, 0.8147, 0.9052, 0.4243, 0.8863, 0.4175, 0.8872, 0.4063, 0.9008, 0.4078, 0.7573, 0.3782, 0.7532, 0.3608, 0.7479, 0.3347, 0.752, 0.3457, 0.5629, 0.1119, 0.5629, 0.1221, 0.5333, 0.1187, 0.5333, 0.109, 0.7532, 0.3608, 0.7414, 0.3469, 0.7369, 0.3303, 0.7479, 0.3347, 0.8863, 0.4175, 0.8665, 0.4212, 0.8735, 0.4055, 0.8872, 0.4063, 0.7414, 0.3469, 0.7224, 0.34, 0.7233, 0.3288, 0.7369, 0.3303, 0.8665, 0.4212, 0.8526, 0.4329, 0.862, 0.4081, 0.8735, 0.4055, 0.7224, 0.34, 0.7025, 0.3437, 0.7096, 0.328, 0.7233, 0.3288, 0.4774, 0.04819, 0.4774, 0.03545, 0.4869, 0.03613, 0.4869, 0.04888, 0.4869, 0.04888, 0.4869, 0.03613, 0.4954, 0.03673, 0.4954, 0.04949, 0.4954, 0.04949, 0.4954, 0.03673, 0.5053, 0.03744, 0.5053, 0.0502, 0.5053, 0.0502, 0.5053, 0.03744, 0.5152, 0.03814, 0.5152, 0.05092, 0.5152, 0.05092, 0.5152, 0.03814, 0.5238, 0.03875, 0.5238, 0.05153, 0.5238, 0.05153, 0.5238, 0.03875, 0.5333, 0.03943, 0.5333, 0.05222, 0.6811, 0.6207, 0.6806, 0.5937, 0.728, 0.5952, 0.7261, 0.6222, 0.7395, 0.5189, 0.7307, 0.5683, 0.6793, 0.5666, 0.6773, 0.5167, 0.6822, 0.517, 0.6968, 0.5169, 0.7098, 0.5171, 0.7228, 0.5177, 0.7349, 0.5186, 0.6835, 0.7501, 0.6833, 0.729, 0.7182, 0.7301, 0.7168, 0.7512, 0.7039, 0.8515, 0.6955, 0.894, 0.6898, 0.8511, 0.8459, 0.5926, 0.858, 0.5937, 0.8742, 0.5939, 0.8866, 0.5944, 0.8981, 0.5951, 0.9028, 0.5955, 0.8935, 0.6447, 0.8442, 0.6423, 0.8412, 0.5923, 0.8814, 0.7804, 0.8788, 0.8075, 0.8437, 0.8058, 0.8436, 0.7786, 0.8749, 0.8498, 0.8696, 0.8921, 0.8447, 0.8909, 0.8435, 0.8483, 0.8623, 0.9325, 0.8535, 0.9667, 0.8481, 0.9319, 0.1397, 0.2368, 0.1357, 0.3142, 0.1063, 0.3279, 0.1072, 0.2589, 0.1929, 0.1868, 0.193, 0.2163, 0.1721, 0.2488, 0.1721, 0.2029, 0.3353, 0.09397, 0.3353, 0.1061, 0.2971, 0.1184, 0.2971, 0.1046, 0.8745, 0.07345, 0.8745, 0.04396, 0.9074, 0.04049, 0.9074, 0.07316, 0.8206, 0.07188, 0.8206, 0.04708, 0.8417, 0.0464, 0.8417, 0.07299, 0.6765, 0.06027, 0.6765, 0.0473, 0.7153, 0.04857, 0.7153, 0.06392, 0.9031, 0.5808, 0.9078, 0.5812, 0.9028, 0.5955, 0.8981, 0.5951, 0.6643, 0.05902, 0.6643, 0.04581, 0.6765, 0.0473, 0.6765, 0.06027, 0.9393, 0.07047, 0.9393, 0.03412, 0.9665, 0.02043, 0.9753, 0.0628, 0.07573, 0.2855, 0.07806, 0.3411, 0.04474, 0.3608, 0.03509, 0.3112, 0.6745, 0.5003, 0.6796, 0.5007, 0.6822, 0.517, 0.6773, 0.5167, 0.3474, 0.0952, 0.3474, 0.1053, 0.3353, 0.1061, 0.3353, 0.09397, 0.8384, 0.5766, 0.8433, 0.577, 0.8459, 0.5926, 0.8412, 0.5923, 0.6796, 0.5007, 0.6934, 0.5014, 0.6968, 0.5169, 0.6822, 0.517, 0.8433, 0.577, 0.8565, 0.578, 0.858, 0.5937, 0.8459, 0.5926, 0.6934, 0.5014, 0.7103, 0.5022, 0.7098, 0.5171, 0.6968, 0.5169, 0.7397, 0.5041, 0.7445, 0.5044, 0.7395, 0.5189, 0.7349, 0.5186, 0.8905, 0.5799, 0.9031, 0.5808, 0.8981, 0.5951, 0.8866, 0.5944, 0.7269, 0.5032, 0.7397, 0.5041, 0.7349, 0.5186, 0.7228, 0.5177, 0.874, 0.579, 0.8905, 0.5799, 0.8866, 0.5944, 0.8742, 0.5939, 0.7103, 0.5022, 0.7269, 0.5032, 0.7228, 0.5177, 0.7098, 0.5171, 0.8565, 0.578, 0.874, 0.579, 0.8742, 0.5939, 0.858, 0.5937, 0.9105, 0.523, 0.9147, 0.5028, 0.9256, 0.5018, 0.9225, 0.5225, 0.7256, 0.4735, 0.7379, 0.4627, 0.752, 0.4729, 0.7351, 0.4865, 0.9147, 0.5028, 0.9132, 0.4822, 0.9253, 0.4806, 0.9256, 0.5018, 0.751, 0.4256, 0.7495, 0.4049, 0.7616, 0.4033, 0.762, 0.4245, 0.7379, 0.4627, 0.7469, 0.4459, 0.759, 0.4453, 0.752, 0.4729, 0.9132, 0.4822, 0.9061, 0.4649, 0.9202, 0.4536, 0.9253, 0.4806, 0.7495, 0.4049, 0.7424, 0.3876, 0.7565, 0.3763, 0.7616, 0.4033, 0.7469, 0.4459, 0.751, 0.4256, 0.762, 0.4245, 0.759, 0.4453, 0.9061, 0.4649, 0.896, 0.4533, 0.9064, 0.4397, 0.9202, 0.4536, 0.7424, 0.3876, 0.7321, 0.376, 0.7426, 0.3624, 0.7565, 0.3763, 0.896, 0.4533, 0.8837, 0.4484, 0.885, 0.4324, 0.9064, 0.4397, 0.7321, 0.376, 0.7198, 0.3711, 0.7211, 0.355, 0.7426, 0.3624, 0.8837, 0.4484, 0.8708, 0.4512, 0.8628, 0.4362, 0.885, 0.4324, 0.7198, 0.3711, 0.7068, 0.3738, 0.6988, 0.3587, 0.7211, 0.355, 0.8708, 0.4512, 0.8589, 0.461, 0.8469, 0.4476, 0.8628, 0.4362, 0.7068, 0.3738, 0.695, 0.3836, 0.6829, 0.3702, 0.6988, 0.3587, 0.5999, 0.05173, 0.5999, 0.03544, 0.6162, 0.04012, 0.6162, 0.05398, 0.395, 0.03782, 0.395, 0.02408, 0.4112, 0.02181, 0.4112, 0.03798, 0.4112, 0.03798, 0.4112, 0.02181, 0.4274, 0.02644, 0.4274, 0.04019, 0.9169, 0.4382, 0.9052, 0.4243, 0.9008, 0.4078, 0.9117, 0.4122, 0.4479, 0.04324, 0.4479, 0.02996, 0.4774, 0.03545, 0.4774, 0.04819, 0.921, 0.4556, 0.9169, 0.4382, 0.9117, 0.4122, 0.9158, 0.4232, 0.6886, 0.3555, 0.6817, 0.372, 0.6922, 0.3408, 0.698, 0.3306, 0.7025, 0.3437, 0.6886, 0.3555, 0.698, 0.3306, 0.7096, 0.328, 0.8526, 0.4329, 0.8458, 0.4494, 0.8562, 0.4183, 0.862, 0.4081, 0.5835, 0.05156, 0.5835, 0.03771, 0.5999, 0.03544, 0.5999, 0.05173, 0.4762, 0.437, 0.4811, 0.3101, 0.5049, 0.289, 0.5004, 0.417, 0.4551, 0.4476, 0.4592, 0.324, 0.4811, 0.3101, 0.4762, 0.437, 0.07358, 0.4915, 0.07188, 0.4857, 0.08633, 0.4794, 0.09125, 0.4837, 0.09125, 0.4837, 0.08633, 0.4794, 0.09743, 0.47, 0.1048, 0.4723, 0.1048, 0.4723, 0.09743, 0.47, 0.1035, 0.4591, 0.1138, 0.4589, 0.1138, 0.4589, 0.1035, 0.4591, 0.1035, 0.4482, 0.1144, 0.4457, 0.1144, 0.4457, 0.1035, 0.4482, 0.09763, 0.4392, 0.1051, 0.4346, 0.1051, 0.4346, 0.09763, 0.4392, 0.08664, 0.4333, 0.09163, 0.4273, 0.09163, 0.4273, 0.08664, 0.4333, 0.07224, 0.4314, 0.07402, 0.425, 0.07402, 0.425, 0.07224, 0.4314, 0.05662, 0.4338, 0.05492, 0.428, 0.05492, 0.428, 0.05662, 0.4338, 0.04217, 0.4402, 0.03724, 0.4358, 0.03724, 0.4358, 0.04217, 0.4402, 0.03107, 0.4496, 0.02368, 0.4473, 0.02368, 0.4473, 0.03107, 0.4496, 0.02503, 0.4605, 0.01629, 0.4607, 0.01629, 0.4607, 0.02503, 0.4605, 0.02496, 0.4713, 0.0162, 0.4739, 0.0162, 0.4739, 0.02496, 0.4713, 0.03087, 0.4804, 0.02343, 0.485, 0.02343, 0.485, 0.03087, 0.4804, 0.04186, 0.4863, 0.03687, 0.4922, 0.08633, 0.4794, 0.07188, 0.4857, 0.05626, 0.4882, 0.04186, 0.4863, 0.03087, 0.4804, 0.02496, 0.4713, 0.02503, 0.4605, 0.03107, 0.4496, 0.04217, 0.4402, 0.05662, 0.4338, 0.07224, 0.4314, 0.08664, 0.4333, 0.09763, 0.4392, 0.1035, 0.4482, 0.1035, 0.4591, 0.09743, 0.47, 0.03687, 0.4922, 0.04186, 0.4863, 0.05626, 0.4882, 0.05448, 0.4945, 0.05448, 0.4945, 0.05626, 0.4882, 0.07188, 0.4857, 0.07358, 0.4915, 0.08797, 0.7947, 0.09925, 0.793, 0.1097, 0.7945, 0.1176, 0.7989, 0.122, 0.8056, 0.122, 0.8137, 0.1177, 0.8217, 0.1097, 0.8286, 0.09927, 0.8332, 0.08799, 0.8349, 0.07757, 0.8335, 0.06959, 0.829, 0.06527, 0.8223, 0.06527, 0.8143, 0.06958, 0.8062, 0.07755, 0.7993, 0.8444, 0.497, 0.8453, 0.5178, 0.8334, 0.5153, 0.8337, 0.4943, 0.8589, 0.461, 0.8492, 0.4769, 0.8374, 0.4734, 0.8469, 0.4476, 0.695, 0.3836, 0.6853, 0.3997, 0.6734, 0.3962, 0.6829, 0.3702, 0.8453, 0.5178, 0.8515, 0.5358, 0.8359, 0.5437, 0.8334, 0.5153, 0.8492, 0.4769, 0.8444, 0.497, 0.8337, 0.4943, 0.8374, 0.4734, 0.6853, 0.3997, 0.6804, 0.4199, 0.6697, 0.4172, 0.6734, 0.3962, 0.8515, 0.5358, 0.8622, 0.5483, 0.8507, 0.56, 0.8359, 0.5437, 0.6804, 0.4199, 0.6814, 0.4408, 0.6694, 0.4383, 0.6697, 0.4172, 0.8622, 0.5483, 0.8755, 0.5534, 0.8746, 0.5669, 0.8507, 0.56, 0.6814, 0.4408, 0.6877, 0.4589, 0.672, 0.4669, 0.6694, 0.4383, 0.8755, 0.5534, 0.8892, 0.5504, 0.8986, 0.5634, 0.8746, 0.5669, 0.6877, 0.4589, 0.6985, 0.4715, 0.6871, 0.4833, 0.672, 0.4669, 0.8892, 0.5504, 0.9015, 0.5397, 0.9155, 0.5499, 0.8986, 0.5634, 0.6985, 0.4715, 0.7118, 0.4766, 0.7109, 0.4902, 0.6871, 0.4833, 0.9015, 0.5397, 0.9105, 0.523, 0.9225, 0.5225, 0.9155, 0.5499, 0.7118, 0.4766, 0.7256, 0.4735, 0.7351, 0.4865, 0.7109, 0.4902, 0.5004, 0.417, 0.5049, 0.289, 0.5275, 0.2559, 0.5244, 0.3825, 0.5244, 0.3825, 0.5275, 0.2559, 0.5472, 0.2261, 0.5448, 0.346, 0.5448, 0.346, 0.5472, 0.2261, 0.5639, 0.2122, 0.5611, 0.3264, 0.5611, 0.3264, 0.5639, 0.2122, 0.5781, 0.221, 0.5751, 0.3357, 0.2727, 0.3188, 0.2702, 0.2041, 0.2843, 0.1983, 0.2867, 0.3125, 0.2867, 0.3125, 0.2843, 0.1983, 0.3008, 0.2156, 0.3028, 0.3354, 0.3028, 0.3354, 0.3008, 0.2156, 0.3202, 0.2493, 0.3229, 0.3759, 0.3229, 0.3759, 0.3202, 0.2493, 0.3427, 0.2863, 0.3468, 0.4149, 0.3468, 0.4149, 0.3427, 0.2863, 0.3664, 0.3106, 0.3711, 0.4382, 0.3711, 0.4382, 0.3664, 0.3106, 0.3883, 0.3258, 0.3924, 0.4499, 0.3924, 0.4499, 0.3883, 0.3258, 0.4071, 0.3338, 0.4095, 0.4562, 0.4095, 0.4562, 0.4071, 0.3338, 0.4237, 0.3345, 0.4238, 0.4572, 0.4238, 0.4572, 0.4237, 0.3345, 0.4403, 0.3324, 0.4381, 0.4547, 0.4381, 0.4547, 0.4403, 0.3324, 0.4592, 0.324, 0.4551, 0.4476, 0.03242, 0.815, 0.02647, 0.8155, 0.03619, 0.7974, 0.04149, 0.7981, 0.03243, 0.8319, 0.02647, 0.8336, 0.02647, 0.8155, 0.03242, 0.815, 0.04129, 0.8458, 0.03562, 0.8481, 0.02647, 0.8336, 0.03243, 0.8319, 0.05827, 0.8554, 0.05417, 0.8587, 0.03562, 0.8481, 0.04129, 0.8458, 0.08016, 0.8585, 0.07765, 0.8621, 0.05417, 0.8587, 0.05827, 0.8554, 0.1038, 0.8549, 0.103, 0.8582, 0.07765, 0.8621, 0.08016, 0.8585, 0.1257, 0.8451, 0.1265, 0.8477, 0.103, 0.8582, 0.1038, 0.8549, 0.1424, 0.8307, 0.1445, 0.8323, 0.1265, 0.8477, 0.1257, 0.8451, 0.1515, 0.8138, 0.1542, 0.8142, 0.1445, 0.8323, 0.1424, 0.8307, 0.1512, 0.7966, 0.1542, 0.7961, 0.1542, 0.8142, 0.1515, 0.8138, 0.1419, 0.7826, 0.1444, 0.781, 0.1542, 0.7961, 0.1512, 0.7966, 0.125, 0.7734, 0.1265, 0.771, 0.1444, 0.781, 0.1419, 0.7826, 0.1038, 0.7704, 0.103, 0.7676, 0.1265, 0.771, 0.125, 0.7734, 0.08012, 0.7739, 0.07763, 0.7715, 0.103, 0.7676, 0.1038, 0.7704, 0.04149, 0.7981, 0.03619, 0.7974, 0.05416, 0.7819, 0.05824, 0.7837, 0.05824, 0.7837, 0.05416, 0.7819, 0.07763, 0.7715, 0.08012, 0.7739, 0.437, 0.7649, 0.4364, 0.748, 0.4518, 0.779, 0.4535, 0.8007, 0.4331, 0.6388, 0.4323, 0.6103, 0.4434, 0.6147, 0.4448, 0.6478, 0.4332, 0.5788, 0.4342, 0.5436, 0.4477, 0.5382, 0.4453, 0.5783, 0.4241, 0.7581, 0.4244, 0.7421, 0.4364, 0.748, 0.437, 0.7649, 0.4241, 0.6373, 0.424, 0.6099, 0.4323, 0.6103, 0.4331, 0.6388, 0.424, 0.5799, 0.4239, 0.5471, 0.4342, 0.5436, 0.4332, 0.5788, 0.411, 0.7727, 0.4122, 0.7547, 0.4244, 0.7421, 0.4241, 0.7581, 0.415, 0.6413, 0.4157, 0.6123, 0.424, 0.6099, 0.4241, 0.6373, 0.4147, 0.5806, 0.4135, 0.5453, 0.4239, 0.5471, 0.424, 0.5799, 0.3936, 0.8186, 0.396, 0.793, 0.4122, 0.7547, 0.411, 0.7727, 0.403, 0.6533, 0.4044, 0.6191, 0.4157, 0.6123, 0.415, 0.6413, 0.4024, 0.582, 0.3999, 0.5414, 0.4135, 0.5453, 0.4147, 0.5806, 0.3687, 0.8837, 0.3729, 0.8469, 0.396, 0.793, 0.3936, 0.8186, 0.3858, 0.6729, 0.3881, 0.6314, 0.4044, 0.6191, 0.403, 0.6533, 0.3851, 0.5859, 0.3812, 0.5371, 0.3999, 0.5414, 0.4024, 0.582, 0.3364, 0.9193, 0.3423, 0.8786, 0.3729, 0.8469, 0.3687, 0.8837, 0.3628, 0.6888, 0.3661, 0.6416, 0.3881, 0.6314, 0.3858, 0.6729, 0.3625, 0.5855, 0.3577, 0.5262, 0.3812, 0.5371, 0.3851, 0.5859, 0.3045, 0.9156, 0.3111, 0.8745, 0.3423, 0.8786, 0.3364, 0.9193, 0.3364, 0.6852, 0.3405, 0.6357, 0.3661, 0.6416, 0.3628, 0.6888, 0.3372, 0.5695, 0.3324, 0.4989, 0.3577, 0.5262, 0.3625, 0.5855, 0.279, 0.8802, 0.2854, 0.8425, 0.3111, 0.8745, 0.3045, 0.9156, 0.3111, 0.6608, 0.3154, 0.6114, 0.3405, 0.6357, 0.3364, 0.6852, 0.3132, 0.5389, 0.3096, 0.4609, 0.3324, 0.4989, 0.3372, 0.5695, 0.2612, 0.8163, 0.2675, 0.7843, 0.2854, 0.8425, 0.279, 0.8802, 0.2907, 0.6258, 0.2942, 0.5783, 0.3154, 0.6114, 0.3111, 0.6608, 0.2937, 0.5079, 0.2916, 0.4329, 0.3096, 0.4609, 0.3132, 0.5389, 0.2514, 0.7237, 0.2577, 0.7, 0.2675, 0.7843, 0.2612, 0.8163, 0.2771, 0.5857, 0.2796, 0.5502, 0.2942, 0.5783, 0.2907, 0.6258, 0.2793, 0.4986, 0.2773, 0.4358, 0.2916, 0.4329, 0.2937, 0.5079, 0.5852, 0.8321, 0.5786, 0.8054, 0.5888, 0.7224, 0.5954, 0.741, 0.5558, 0.6404, 0.5525, 0.5919, 0.5673, 0.5669, 0.5696, 0.6031, 0.5533, 0.5212, 0.5557, 0.4463, 0.57, 0.4524, 0.5678, 0.5151, 0.567, 0.8922, 0.5602, 0.8604, 0.5786, 0.8054, 0.5852, 0.8321, 0.5352, 0.6707, 0.5311, 0.62, 0.5525, 0.5919, 0.5558, 0.6404, 0.5336, 0.5479, 0.5375, 0.4706, 0.5557, 0.4463, 0.5533, 0.5212, 0.5408, 0.9208, 0.5341, 0.8862, 0.5602, 0.8604, 0.567, 0.8922, 0.5098, 0.6882, 0.5059, 0.638, 0.5311, 0.62, 0.5352, 0.6707, 0.5095, 0.573, 0.5145, 0.5036, 0.5375, 0.4706, 0.5336, 0.5479, 0.5085, 0.9135, 0.5028, 0.8788, 0.5341, 0.8862, 0.5408, 0.9208, 0.4837, 0.6849, 0.4807, 0.6381, 0.5059, 0.638, 0.5098, 0.6882, 0.4844, 0.5837, 0.4893, 0.5258, 0.5145, 0.5036, 0.5095, 0.573, 0.4535, 0.8007, 0.4518, 0.779, 0.4734, 0.8344, 0.4771, 0.8654, 0.4448, 0.6478, 0.4434, 0.6147, 0.4593, 0.6257, 0.4614, 0.6658, 0.4453, 0.5783, 0.4477, 0.5382, 0.4661, 0.5339, 0.4622, 0.5815, 0.4771, 0.8654, 0.4734, 0.8344, 0.5028, 0.8788, 0.5085, 0.9135, 0.4614, 0.6658, 0.4593, 0.6257, 0.4807, 0.6381, 0.4837, 0.6849, 0.4622, 0.5815, 0.4661, 0.5339, 0.4893, 0.5258, 0.4844, 0.5837, 0.4365, 0.4906, 0.4381, 0.4547, 0.4551, 0.4476, 0.4522, 0.4827, 0.4238, 0.4946, 0.4238, 0.4572, 0.4381, 0.4547, 0.4365, 0.4906, 0.4111, 0.4922, 0.4095, 0.4562, 0.4238, 0.4572, 0.4238, 0.4946, 0.3953, 0.4853, 0.3924, 0.4499, 0.4095, 0.4562, 0.4111, 0.4922, 0.3746, 0.4748, 0.3711, 0.4382, 0.3924, 0.4499, 0.3953, 0.4853, 0.3504, 0.454, 0.3468, 0.4149, 0.3711, 0.4382, 0.3746, 0.4748, 0.3258, 0.4165, 0.3229, 0.3759, 0.3468, 0.4149, 0.3504, 0.454, 0.3049, 0.3749, 0.3028, 0.3354, 0.3229, 0.3759, 0.3258, 0.4165, 0.2882, 0.3503, 0.2867, 0.3125, 0.3028, 0.3354, 0.3049, 0.3749, 0.2741, 0.3574, 0.2727, 0.3188, 0.2867, 0.3125, 0.2882, 0.3503, 0.5594, 0.364, 0.5611, 0.3264, 0.5751, 0.3357, 0.5735, 0.3743, 0.5426, 0.3852, 0.5448, 0.346, 0.5611, 0.3264, 0.5594, 0.364, 0.5214, 0.4225, 0.5244, 0.3825, 0.5448, 0.346, 0.5426, 0.3852, 0.4968, 0.4553, 0.5004, 0.417, 0.5244, 0.3825, 0.5214, 0.4225, 0.4522, 0.4827, 0.4551, 0.4476, 0.4762, 0.437, 0.4726, 0.473, 0.4726, 0.473, 0.4762, 0.437, 0.5004, 0.417, 0.4968, 0.4553, 0.4687, 0.7869, 0.4639, 0.7211, 0.4876, 0.7487, 0.4954, 0.824, 0.4493, 0.7443, 0.4464, 0.6928, 0.4639, 0.7211, 0.4687, 0.7869, 0.4954, 0.824, 0.4876, 0.7487, 0.5149, 0.7544, 0.5249, 0.8307, 0.5249, 0.8307, 0.5149, 0.7544, 0.5407, 0.7342, 0.5509, 0.8074, 0.5509, 0.8074, 0.5407, 0.7342, 0.5605, 0.6952, 0.5697, 0.7596, 0.5697, 0.7596, 0.5605, 0.6952, 0.5732, 0.6429, 0.5806, 0.6889, 0.2659, 0.6685, 0.2735, 0.6244, 0.2858, 0.679, 0.2764, 0.7408, 0.2764, 0.7408, 0.2858, 0.679, 0.3054, 0.7225, 0.2949, 0.7924, 0.2949, 0.7924, 0.3054, 0.7225, 0.3309, 0.75, 0.3206, 0.8227, 0.3206, 0.8227, 0.3309, 0.75, 0.3586, 0.7531, 0.3502, 0.8268, 0.3502, 0.8268, 0.3586, 0.7531, 0.3832, 0.7305, 0.378, 0.7989, 0.378, 0.7989, 0.3832, 0.7305, 0.4015, 0.7004, 0.3987, 0.7555, 0.3987, 0.7555, 0.4015, 0.7004, 0.4143, 0.6811, 0.4132, 0.726, 0.4132, 0.726, 0.4143, 0.6811, 0.4242, 0.6741, 0.4243, 0.716, 0.4243, 0.716, 0.4242, 0.6741, 0.4339, 0.6776, 0.4353, 0.7208, 0.4353, 0.7208, 0.4339, 0.6776, 0.4464, 0.6928, 0.4493, 0.7443, 0.4593, 0.6257, 0.4622, 0.5815, 0.4844, 0.5837, 0.4807, 0.6381, 0.4434, 0.6147, 0.4453, 0.5783, 0.4622, 0.5815, 0.4593, 0.6257, 0.4807, 0.6381, 0.4844, 0.5837, 0.5095, 0.573, 0.5059, 0.638, 0.5059, 0.638, 0.5095, 0.573, 0.5336, 0.5479, 0.5311, 0.62, 0.5311, 0.62, 0.5336, 0.5479, 0.5533, 0.5212, 0.5525, 0.5919, 0.5525, 0.5919, 0.5533, 0.5212, 0.5678, 0.5151, 0.5673, 0.5669, 0.2796, 0.5502, 0.2793, 0.4986, 0.2937, 0.5079, 0.2942, 0.5783, 0.2942, 0.5783, 0.2937, 0.5079, 0.3132, 0.5389, 0.3154, 0.6114, 0.3154, 0.6114, 0.3132, 0.5389, 0.3372, 0.5695, 0.3405, 0.6357, 0.3405, 0.6357, 0.3372, 0.5695, 0.3625, 0.5855, 0.3661, 0.6416, 0.3661, 0.6416, 0.3625, 0.5855, 0.3851, 0.5859, 0.3881, 0.6314, 0.3881, 0.6314, 0.3851, 0.5859, 0.4024, 0.582, 0.4044, 0.6191, 0.4044, 0.6191, 0.4024, 0.582, 0.4147, 0.5806, 0.4157, 0.6123, 0.4157, 0.6123, 0.4147, 0.5806, 0.424, 0.5799, 0.424, 0.6099, 0.424, 0.6099, 0.424, 0.5799, 0.4332, 0.5788, 0.4323, 0.6103, 0.4323, 0.6103, 0.4332, 0.5788, 0.4453, 0.5783, 0.4434, 0.6147, 0.4661, 0.5339, 0.4726, 0.473, 0.4968, 0.4553, 0.4893, 0.5258, 0.4477, 0.5382, 0.4522, 0.4827, 0.4726, 0.473, 0.4661, 0.5339, 0.4893, 0.5258, 0.4968, 0.4553, 0.5214, 0.4225, 0.5145, 0.5036, 0.5145, 0.5036, 0.5214, 0.4225, 0.5426, 0.3852, 0.5375, 0.4706, 0.5375, 0.4706, 0.5426, 0.3852, 0.5594, 0.364, 0.5557, 0.4463, 0.5557, 0.4463, 0.5594, 0.364, 0.5735, 0.3743, 0.57, 0.4524, 0.2773, 0.4358, 0.2741, 0.3574, 0.2882, 0.3503, 0.2916, 0.4329, 0.2916, 0.4329, 0.2882, 0.3503, 0.3049, 0.3749, 0.3096, 0.4609, 0.3096, 0.4609, 0.3049, 0.3749, 0.3258, 0.4165, 0.3324, 0.4989, 0.3324, 0.4989, 0.3258, 0.4165, 0.3504, 0.454, 0.3577, 0.5262, 0.3577, 0.5262, 0.3504, 0.454, 0.3746, 0.4748, 0.3812, 0.5371, 0.3812, 0.5371, 0.3746, 0.4748, 0.3953, 0.4853, 0.3999, 0.5414, 0.3999, 0.5414, 0.3953, 0.4853, 0.4111, 0.4922, 0.4135, 0.5453, 0.4135, 0.5453, 0.4111, 0.4922, 0.4238, 0.4946, 0.4239, 0.5471, 0.4239, 0.5471, 0.4238, 0.4946, 0.4365, 0.4906, 0.4342, 0.5436, 0.4342, 0.5436, 0.4365, 0.4906, 0.4522, 0.4827, 0.4477, 0.5382, 0.4364, 0.748, 0.4353, 0.7208, 0.4493, 0.7443, 0.4518, 0.779, 0.4244, 0.7421, 0.4243, 0.716, 0.4353, 0.7208, 0.4364, 0.748, 0.4122, 0.7547, 0.4132, 0.726, 0.4243, 0.716, 0.4244, 0.7421, 0.396, 0.793, 0.3987, 0.7555, 0.4132, 0.726, 0.4122, 0.7547, 0.3729, 0.8469, 0.378, 0.7989, 0.3987, 0.7555, 0.396, 0.793, 0.3423, 0.8786, 0.3502, 0.8268, 0.378, 0.7989, 0.3729, 0.8469, 0.3111, 0.8745, 0.3206, 0.8227, 0.3502, 0.8268, 0.3423, 0.8786, 0.2854, 0.8425, 0.2949, 0.7924, 0.3206, 0.8227, 0.3111, 0.8745, 0.2675, 0.7843, 0.2764, 0.7408, 0.2949, 0.7924, 0.2854, 0.8425, 0.2577, 0.7, 0.2659, 0.6685, 0.2764, 0.7408, 0.2675, 0.7843, 0.5786, 0.8054, 0.5697, 0.7596, 0.5806, 0.6889, 0.5888, 0.7224, 0.5602, 0.8604, 0.5509, 0.8074, 0.5697, 0.7596, 0.5786, 0.8054, 0.5341, 0.8862, 0.5249, 0.8307, 0.5509, 0.8074, 0.5602, 0.8604, 0.5028, 0.8788, 0.4954, 0.824, 0.5249, 0.8307, 0.5341, 0.8862, 0.4518, 0.779, 0.4493, 0.7443, 0.4687, 0.7869, 0.4734, 0.8344, 0.4734, 0.8344, 0.4687, 0.7869, 0.4954, 0.824, 0.5028, 0.8788, 0.4819, 0.8875, 0.4771, 0.8654, 0.5085, 0.9135, 0.5153, 0.9424, 0.4565, 0.8178, 0.4535, 0.8007, 0.4771, 0.8654, 0.4819, 0.8875, 0.5153, 0.9424, 0.5085, 0.9135, 0.5408, 0.9208, 0.5482, 0.9516, 0.5482, 0.9516, 0.5408, 0.9208, 0.567, 0.8922, 0.5741, 0.9217, 0.5741, 0.9217, 0.567, 0.8922, 0.5852, 0.8321, 0.5922, 0.8585, 0.5922, 0.8585, 0.5852, 0.8321, 0.5954, 0.741, 0.6025, 0.7615, 0.2445, 0.7454, 0.2514, 0.7237, 0.2612, 0.8163, 0.2544, 0.844, 0.2544, 0.844, 0.2612, 0.8163, 0.279, 0.8802, 0.272, 0.9109, 0.272, 0.9109, 0.279, 0.8802, 0.3045, 0.9156, 0.2972, 0.9474, 0.2972, 0.9474, 0.3045, 0.9156, 0.3364, 0.9193, 0.3294, 0.9499, 0.3294, 0.9499, 0.3364, 0.9193, 0.3687, 0.8837, 0.3635, 0.9077, 0.3635, 0.9077, 0.3687, 0.8837, 0.3936, 0.8186, 0.3902, 0.8374, 0.3902, 0.8374, 0.3936, 0.8186, 0.411, 0.7727, 0.4098, 0.7872, 0.4098, 0.7872, 0.411, 0.7727, 0.4241, 0.7581, 0.424, 0.7731, 0.424, 0.7731, 0.4241, 0.7581, 0.437, 0.7649, 0.4382, 0.7793, 0.4382, 0.7793, 0.437, 0.7649, 0.4535, 0.8007, 0.4565, 0.8178, 0.06417, 0.7881, 0.05824, 0.7837, 0.08012, 0.7739, 0.08274, 0.7798, 0.04995, 0.8004, 0.04149, 0.7981, 0.05824, 0.7837, 0.06417, 0.7881, 0.08274, 0.7798, 0.08012, 0.7739, 0.1038, 0.7704, 0.1028, 0.7768, 0.1028, 0.7768, 0.1038, 0.7704, 0.125, 0.7734, 0.121, 0.7794, 0.121, 0.7794, 0.125, 0.7734, 0.1419, 0.7826, 0.1353, 0.7872, 0.1353, 0.7872, 0.1419, 0.7826, 0.1512, 0.7966, 0.1431, 0.7991, 0.1431, 0.7991, 0.1512, 0.7966, 0.1515, 0.8138, 0.1433, 0.8136, 0.1433, 0.8136, 0.1515, 0.8138, 0.1424, 0.8307, 0.1356, 0.828, 0.1356, 0.828, 0.1424, 0.8307, 0.1257, 0.8451, 0.1214, 0.8402, 0.1214, 0.8402, 0.1257, 0.8451, 0.1038, 0.8549, 0.1029, 0.8485, 0.1029, 0.8485, 0.1038, 0.8549, 0.08016, 0.8585, 0.08278, 0.8516, 0.08278, 0.8516, 0.08016, 0.8585, 0.05827, 0.8554, 0.06419, 0.849, 0.06419, 0.849, 0.05827, 0.8554, 0.04129, 0.8458, 0.04984, 0.8409, 0.04984, 0.8409, 0.04129, 0.8458, 0.03243, 0.8319, 0.04226, 0.829, 0.04226, 0.829, 0.03243, 0.8319, 0.03242, 0.815, 0.04226, 0.8147, 0.04226, 0.8147, 0.03242, 0.815, 0.04149, 0.7981, 0.04995, 0.8004, 0.4639, 0.7211, 0.4614, 0.6658, 0.4837, 0.6849, 0.4876, 0.7487, 0.4464, 0.6928, 0.4448, 0.6478, 0.4614, 0.6658, 0.4639, 0.7211, 0.4876, 0.7487, 0.4837, 0.6849, 0.5098, 0.6882, 0.5149, 0.7544, 0.5149, 0.7544, 0.5098, 0.6882, 0.5352, 0.6707, 0.5407, 0.7342, 0.5407, 0.7342, 0.5352, 0.6707, 0.5558, 0.6404, 0.5605, 0.6952, 0.5605, 0.6952, 0.5558, 0.6404, 0.5696, 0.6031, 0.5732, 0.6429, 0.2735, 0.6244, 0.2771, 0.5857, 0.2907, 0.6258, 0.2858, 0.679, 0.2858, 0.679, 0.2907, 0.6258, 0.3111, 0.6608, 0.3054, 0.7225, 0.3054, 0.7225, 0.3111, 0.6608, 0.3364, 0.6852, 0.3309, 0.75, 0.3309, 0.75, 0.3364, 0.6852, 0.3628, 0.6888, 0.3586, 0.7531, 0.3586, 0.7531, 0.3628, 0.6888, 0.3858, 0.6729, 0.3832, 0.7305, 0.3832, 0.7305, 0.3858, 0.6729, 0.403, 0.6533, 0.4015, 0.7004, 0.4015, 0.7004, 0.403, 0.6533, 0.415, 0.6413, 0.4143, 0.6811, 0.4143, 0.6811, 0.415, 0.6413, 0.4241, 0.6373, 0.4242, 0.6741, 0.4242, 0.6741, 0.4241, 0.6373, 0.4331, 0.6388, 0.4339, 0.6776, 0.4339, 0.6776, 0.4331, 0.6388, 0.4448, 0.6478, 0.4464, 0.6928, 0.8519, 0.5684, 0.8742, 0.5737, 0.874, 0.579, 0.8565, 0.578, 0.7105, 0.497, 0.7327, 0.4945, 0.7269, 0.5032, 0.7103, 0.5022, 0.8742, 0.5737, 0.8962, 0.5713, 0.8905, 0.5799, 0.874, 0.579, 0.7327, 0.4945, 0.7481, 0.4845, 0.7397, 0.5041, 0.7269, 0.5032, 0.8962, 0.5713, 0.9115, 0.5614, 0.9031, 0.5808, 0.8905, 0.5799, 0.7481, 0.4845, 0.7547, 0.4682, 0.7445, 0.5044, 0.7397, 0.5041, 0.6884, 0.4917, 0.7105, 0.497, 0.7103, 0.5022, 0.6934, 0.5014, 0.838, 0.5559, 0.8519, 0.5684, 0.8565, 0.578, 0.8433, 0.577, 0.6741, 0.4792, 0.6884, 0.4917, 0.6934, 0.5014, 0.6796, 0.5007, 0.834, 0.5387, 0.838, 0.5559, 0.8433, 0.577, 0.8384, 0.5766, 0.3768, 0.09817, 0.3768, 0.1085, 0.3474, 0.1053, 0.3474, 0.0952, 0.6701, 0.4618, 0.6741, 0.4792, 0.6796, 0.5007, 0.6745, 0.5003, 0.6345, 0.05606, 0.6345, 0.04252, 0.6643, 0.04581, 0.6643, 0.05902, 0.9115, 0.5614, 0.9182, 0.5453, 0.9078, 0.5812, 0.9031, 0.5808, 0.6345, 0.128, 0.6345, 0.1176, 0.6643, 0.1191, 0.6643, 0.1292, 0.6345, 0.1176, 0.6345, 0.1063, 0.6643, 0.1081, 0.6643, 0.1191, 0.6345, 0.1063, 0.6345, 0.09467, 0.6643, 0.09669, 0.6643, 0.1081, 0.6345, 0.09467, 0.6345, 0.08217, 0.6643, 0.08448, 0.6643, 0.09669, 0.6345, 0.08217, 0.6345, 0.0696, 0.6643, 0.07223, 0.6643, 0.08448, 0.3768, 0.03722, 0.3768, 0.05063, 0.3474, 0.04887, 0.3474, 0.0358, 0.3768, 0.05063, 0.3768, 0.06307, 0.3474, 0.061, 0.3474, 0.04887, 0.3768, 0.06307, 0.3768, 0.07546, 0.3474, 0.07307, 0.3474, 0.061, 0.3768, 0.07546, 0.3768, 0.08702, 0.3474, 0.08434, 0.3474, 0.07307, 0.3768, 0.08702, 0.3768, 0.09817, 0.3474, 0.0952, 0.3474, 0.08434, 0.3768, 0.0238, 0.3768, 0.03722, 0.3474, 0.0358, 0.3474, 0.02273, 0.6345, 0.0696, 0.6345, 0.05606, 0.6643, 0.05902, 0.6643, 0.07223, 0.06527, 0.8143, 0.04226, 0.8147, 0.04995, 0.8004, 0.06958, 0.8062, 0.06527, 0.8223, 0.04226, 0.829, 0.04226, 0.8147, 0.06527, 0.8143, 0.06959, 0.829, 0.04984, 0.8409, 0.04226, 0.829, 0.06527, 0.8223, 0.07757, 0.8335, 0.06419, 0.849, 0.04984, 0.8409, 0.06959, 0.829, 0.08799, 0.8349, 0.08278, 0.8516, 0.06419, 0.849, 0.07757, 0.8335, 0.09927, 0.8332, 0.1029, 0.8485, 0.08278, 0.8516, 0.08799, 0.8349, 0.1097, 0.8286, 0.1214, 0.8402, 0.1029, 0.8485, 0.09927, 0.8332, 0.1177, 0.8217, 0.1356, 0.828, 0.1214, 0.8402, 0.1097, 0.8286, 0.122, 0.8137, 0.1433, 0.8136, 0.1356, 0.828, 0.1177, 0.8217, 0.122, 0.8056, 0.1431, 0.7991, 0.1433, 0.8136, 0.122, 0.8137, 0.1176, 0.7989, 0.1353, 0.7872, 0.1431, 0.7991, 0.122, 0.8056, 0.1097, 0.7945, 0.121, 0.7794, 0.1353, 0.7872, 0.1176, 0.7989, 0.09925, 0.793, 0.1028, 0.7768, 0.121, 0.7794, 0.1097, 0.7945, 0.08797, 0.7947, 0.08274, 0.7798, 0.1028, 0.7768, 0.09925, 0.793, 0.06958, 0.8062, 0.04995, 0.8004, 0.06417, 0.7881, 0.07755, 0.7993, 0.07755, 0.7993, 0.06417, 0.7881, 0.08274, 0.7798, 0.08797, 0.7947, 0.439, 0.7865, 0.4382, 0.7793, 0.4565, 0.8178, 0.4582, 0.8277, 0.4239, 0.7802, 0.424, 0.7731, 0.4382, 0.7793, 0.439, 0.7865, 0.4091, 0.7945, 0.4098, 0.7872, 0.424, 0.7731, 0.4239, 0.7802, 0.3884, 0.8486, 0.3902, 0.8374, 0.4098, 0.7872, 0.4091, 0.7945, 0.3602, 0.9269, 0.3635, 0.9077, 0.3902, 0.8374, 0.3884, 0.8486, 0.325, 0.973, 0.3294, 0.9499, 0.3635, 0.9077, 0.3602, 0.9269, 0.2925, 0.9698, 0.2972, 0.9474, 0.3294, 0.9499, 0.325, 0.973, 0.2674, 0.932, 0.272, 0.9109, 0.2972, 0.9474, 0.2925, 0.9698, 0.2496, 0.8629, 0.2544, 0.844, 0.272, 0.9109, 0.2674, 0.932, 0.2395, 0.7605, 0.2445, 0.7454, 0.2544, 0.844, 0.2496, 0.8629, 0.597, 0.8768, 0.5922, 0.8585, 0.6025, 0.7615, 0.6076, 0.7759, 0.5787, 0.9422, 0.5741, 0.9217, 0.5922, 0.8585, 0.597, 0.8768, 0.5529, 0.9735, 0.5482, 0.9516, 0.5741, 0.9217, 0.5787, 0.9422, 0.5197, 0.9649, 0.5153, 0.9424, 0.5482, 0.9516, 0.5529, 0.9735, 0.4582, 0.8277, 0.4565, 0.8178, 0.4819, 0.8875, 0.485, 0.904, 0.485, 0.904, 0.4819, 0.8875, 0.5153, 0.9424, 0.5197, 0.9649, 0.4868, 0.9127, 0.485, 0.904, 0.5197, 0.9649, 0.522, 0.9742, 0.4594, 0.8351, 0.4582, 0.8277, 0.485, 0.904, 0.4868, 0.9127, 0.522, 0.9742, 0.5197, 0.9649, 0.5529, 0.9735, 0.5553, 0.9827, 0.5553, 0.9827, 0.5529, 0.9735, 0.5787, 0.9422, 0.581, 0.9509, 0.581, 0.9509, 0.5787, 0.9422, 0.597, 0.8768, 0.5993, 0.885, 0.5993, 0.885, 0.597, 0.8768, 0.6076, 0.7759, 0.61, 0.7827, 0.2371, 0.7677, 0.2395, 0.7605, 0.2496, 0.8629, 0.2474, 0.8715, 0.2474, 0.8715, 0.2496, 0.8629, 0.2674, 0.932, 0.2651, 0.9412, 0.2651, 0.9412, 0.2674, 0.932, 0.2925, 0.9698, 0.2902, 0.9793, 0.2902, 0.9793, 0.2925, 0.9698, 0.325, 0.973, 0.3226, 0.9827, 0.3226, 0.9827, 0.325, 0.973, 0.3602, 0.9269, 0.3582, 0.9362, 0.3582, 0.9362, 0.3602, 0.9269, 0.3884, 0.8486, 0.387, 0.8566, 0.387, 0.8566, 0.3884, 0.8486, 0.4091, 0.7945, 0.4086, 0.801, 0.4086, 0.801, 0.4091, 0.7945, 0.4239, 0.7802, 0.4239, 0.7865, 0.4239, 0.7865, 0.4239, 0.7802, 0.439, 0.7865, 0.4395, 0.7929, 0.4395, 0.7929, 0.439, 0.7865, 0.4582, 0.8277, 0.4594, 0.8351])
me_cylinder.use_remesh_preserve_volume = False
me_cylinder.use_remesh_preserve_attributes = False
me_cylinder.use_mirror_vertex_groups = False
me_cylinder.update()

# ---- objects
ob_cylinder = bpy.data.objects.new('Cylinder', me_cylinder)

# ---- transforms, parenting, visibility, modifiers, constraints
ob_cylinder.location = (0.0, 0.0, 2.37)
ob_cylinder.scale = (0.1265, 0.1265, 2.35)
ob_cylinder.lineart.crease_threshold = 0.0

# ---- collection membership
col_collection_1.objects.link(ob_cylinder)

# ---- scene / render settings (as saved in the file)
scene.frame_start = 1; scene.frame_end = 250; scene.frame_set(1)
scene.render.engine = 'BLENDER_EEVEE_NEXT'
scene.render.resolution_percentage = 50
scene.render.dither_intensity = 0.0
scene.cycles.use_denoising = False
scene.cycles.samples = 128
scene.cycles.sampling_pattern = 'TABULATED_SOBOL'
scene.cycles.light_sampling_threshold = 0.0
scene.cycles.use_adaptive_sampling = False
scene.cycles.use_light_tree = False
scene.cycles.blur_glossy = 0.0
scene.cycles.sample_clamp_indirect = 0.0
scene.view_settings.view_transform = 'Standard'
bpy.context.view_layer.update()

# ---- added for rendering (the .blend has no active camera and no usable light): camera, sun
cam_auto = bpy.data.cameras.new('AutoCamera')
cam_auto.lens = 50.0
cam_auto.sensor_width = 36.0
cam_auto.clip_end = 1000.0
ob_auto_camera = bpy.data.objects.new('AutoCamera', cam_auto)
scene.collection.objects.link(ob_auto_camera)
ob_auto_camera.location = (4.06219, -4.23295, 5.78568)
ob_auto_camera.rotation_euler = (1.09748, -7.21219e-08, 0.694738)
scene.camera = ob_auto_camera
light_auto_sun = bpy.data.lights.new('AutoSun', 'SUN')
light_auto_sun.energy = 3.0
light_auto_sun.angle = 0.0523599
ob_auto_sun = bpy.data.objects.new('AutoSun', light_auto_sun)
scene.collection.objects.link(ob_auto_sun)
ob_auto_sun.rotation_euler = (0.872665, 0.174533, 0.523599)
bpy.context.view_layer.update()
